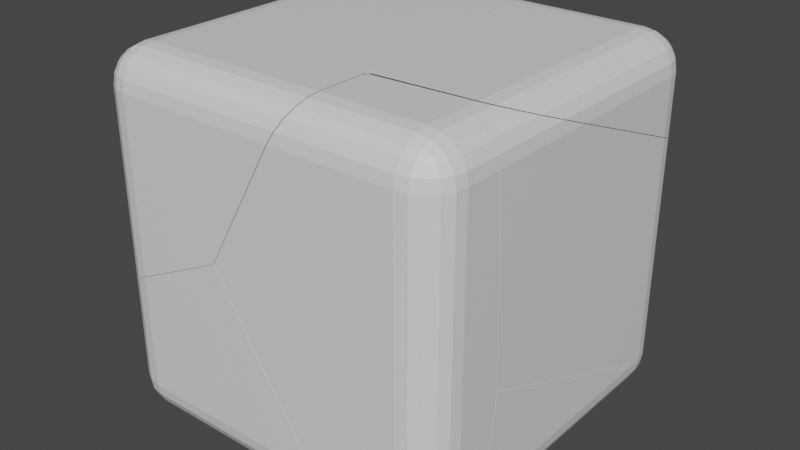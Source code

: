 # Source: Cube_Broken.blend  (saved by Blender 3.1.7; exported with 4.5.12 LTS)
import bpy
from mathutils import Matrix  # noqa: F401  (used for matrix-valued properties, if any)

bpy.ops.wm.read_factory_settings(use_empty=True)
scene = bpy.context.scene
scene.name = 'Scene'

# ---- collections
col_collection = bpy.data.collections.new('Collection'); scene.collection.children.link(col_collection)

# ---- materials (node trees are filled in below, after node groups)
mat_material = bpy.data.materials.new('Material')
mat_material.alpha_threshold = 0.0
mat_material.use_transparent_shadow = False
mat_material.line_color = (0.0, 0.0, 0.0, 1.0)

# ---- material node trees
mat_material.use_nodes = True; mat_material.node_tree.nodes.clear()
_N = mat_material.node_tree.nodes; _L = mat_material.node_tree.links
n0 = _N.new('ShaderNodeOutputMaterial'); n0.name = 'Material Output'; n0.location = (300, 300)
n1 = _N.new('ShaderNodeBsdfPrincipled'); n1.name = 'Principled BSDF'; n1.location = (10, 300)
n1.distribution = 'GGX'
n1.subsurface_method = 'RANDOM_WALK_SKIN'
n1.inputs[2].default_value = 0.4
n1.inputs[3].default_value = 1.45
n1.inputs[27].default_value = (0.0, 0.0, 0.0, 1.0)
n1.inputs[28].default_value = 1.0
_L.new(n1.outputs[0], n0.inputs[0])
n0.is_active_output = True

# ---- world
world_world = bpy.data.worlds.new('World'); scene.world = world_world
world_world.use_nodes = True; world_world.node_tree.nodes.clear()
_N = world_world.node_tree.nodes; _L = world_world.node_tree.links
n0 = _N.new('ShaderNodeOutputWorld'); n0.name = 'World Output'; n0.location = (300, 300)
n1 = _N.new('ShaderNodeBackground'); n1.name = 'Background'; n1.location = (10, 300)
n1.inputs[0].default_value = (0.05088, 0.05088, 0.05088, 1.0)
_L.new(n1.outputs[0], n0.inputs[0])
n0.is_active_output = True
world_world.color = (0.05088, 0.05088, 0.05088)
world_world.use_sun_shadow = False
world_world.sun_shadow_jitter_overblur = 0.0

# ---- meshes
me_cube_cell_008 = bpy.data.meshes.new('Cube_cell.008')
me_cube_cell_008.from_pydata([(0.02045, 0.1554, -0.01586), (0.02045, 0.05539, 0.08414), (0.1204, 0.05539, -0.01586), (0.02045, 0.1505, 0.01505), (0.02045, 0.1363, 0.04291), (0.05136, 0.1505, -0.01586), (0.05217, 0.1447, 0.01605), (0.05114, 0.1313, 0.04155), (0.07922, 0.1363, -0.01586), (0.07791, 0.1312, 0.01491), (0.07336, 0.1217, 0.03705), (0.05136, 0.05539, 0.07924), (0.07922, 0.05539, 0.06505), (0.02045, 0.08629, 0.07924), (0.05235, 0.08711, 0.07345), (0.07786, 0.08608, 0.06004), (0.02045, 0.1142, 0.06505), (0.05122, 0.1129, 0.05997), (0.07336, 0.1083, 0.05048), (0.1156, 0.08629, -0.01586), (0.1014, 0.1142, -0.01586), (0.1156, 0.05539, 0.01505), (0.1098, 0.08729, 0.01587), (0.09635, 0.1128, 0.01483), (0.1014, 0.05539, 0.04291), (0.09628, 0.08616, 0.04161), (0.08679, 0.1083, 0.03705), (-0.2663, -0.5028, 0.08414), (-0.3247, 0.08629, 0.07924), (-0.3198, 0.1363, 0.04291), (-0.3056, 0.1554, -0.01586), (-0.3136, 0.1505, 0.01505), (-0.3229, 0.05539, 0.08414), (-0.3237, 0.1142, 0.06505), (-0.2246, 0.1554, -0.2187), (0.02045, 0.1554, -0.2135), (0.07922, 0.1363, -0.2045), (0.05136, 0.1505, -0.2108), (0.1204, -0.3291, -0.01586), (0.1204, 0.05539, -0.171), (0.1014, -0.4758, 0.04291), (0.1156, -0.4059, 0.01505), (0.1156, 0.08629, -0.1835), (0.1014, 0.1142, -0.1951), (0.09366, -0.4952, 0.0506), (-0.2562, -0.5959, 0.08414), (0.02045, -0.582, 0.08414), (-0.2496, 0.1554, -0.2192), (0.05136, -0.5683, 0.07924), (0.07922, -0.5317, 0.06505), (-0.2246, 0.1554, -0.2187), (-0.2496, 0.1554, -0.2192), (0.1014, -0.4758, 0.04291), (0.1156, -0.4059, 0.01505), (-0.3198, 0.1363, 0.04291), (-0.3136, 0.1505, 0.01505), (-0.3247, 0.08629, 0.07924), (-0.3229, 0.05539, 0.08414), (-0.3237, 0.1142, 0.06505), (0.02045, 0.1554, -0.2135), (0.07922, 0.1363, -0.2045), (0.05136, 0.1505, -0.2108), (0.1204, -0.3291, -0.01586), (0.1204, 0.05539, -0.171), (0.1156, 0.08629, -0.1835), (0.1014, 0.1142, -0.1951), (0.09366, -0.4952, 0.0506), (-0.2663, -0.5028, 0.08414), (-0.2562, -0.5959, 0.08414), (0.02045, -0.582, 0.08414), (0.05136, -0.5683, 0.07924), (0.07922, -0.5317, 0.06505), (-0.3056, 0.1554, -0.01586)], [], [(56, 58, 29, 55, 30, 51, 67, 57), (36, 65, 64, 63, 38, 53, 52, 66, 50, 59, 61), (69, 68, 51, 50, 66, 71, 70), (51, 68, 67), (46, 1, 32, 27, 45), (39, 2, 62), (0, 3, 6, 5), (3, 4, 7, 6), (4, 16, 17, 7), (5, 6, 9, 8), (6, 7, 10, 9), (7, 17, 18, 10), (1, 11, 14, 13), (11, 12, 15, 14), (12, 24, 25, 15), (13, 14, 17, 16), (14, 15, 18, 17), (15, 25, 26, 18), (2, 19, 22, 21), (19, 20, 23, 22), (20, 8, 9, 23), (21, 22, 25, 24), (22, 23, 26, 25), (23, 9, 10, 26), (10, 18, 26), (42, 19, 2, 39), (43, 20, 19, 42), (8, 20, 43, 60), (37, 5, 8, 60), (35, 0, 5, 37), (48, 11, 1, 46), (49, 12, 11, 48), (40, 24, 12, 49, 44), (41, 21, 24, 40), (21, 41, 62, 2), (13, 28, 32, 1), (13, 16, 33, 28), (16, 4, 54, 33), (54, 4, 3, 31), (31, 3, 0, 72), (47, 72, 0, 35, 34)])
_k = set([(27, 32), (27, 45), (28, 32), (28, 33), (29, 55), (29, 58), (30, 51), (30, 55), (31, 54), (31, 72), (33, 54), (34, 35), (34, 47), (35, 37), (36, 61), (36, 65), (37, 60), (38, 53), (38, 63), (39, 42), (39, 62), (40, 41), (40, 44), (41, 62), (42, 43), (43, 60), (44, 49), (45, 46), (46, 48), (47, 72), (48, 49), (50, 51), (50, 59), (52, 53), (52, 66), (56, 57), (56, 58), (57, 67), (59, 61), (63, 64), (64, 65), (66, 71), (67, 68), (68, 69), (69, 70), (70, 71)])
me_cube_cell_008.attributes.new('sharp_edge', 'BOOLEAN', 'EDGE').data.foreach_set('value', [ (min(e.vertices), max(e.vertices)) in _k for e in me_cube_cell_008.edges])
_uv = me_cube_cell_008.uv_layers.new(name='UVMap')
_uv.uv.foreach_set('vector', [0.854, 0.7086, 0.816, 0.7047, 0.7567, 0.6724, 0.6821, 0.6151, 0.5993, 0.5382, 0.06146, 0.0, 0.8658, 0.0, 0.867, 0.6839, 0.298, 0.2171, 0.2711, 0.1643, 0.2697, 0.1305, 0.2941, 0.1188, 0.7424, 0.1185, 0.8437, 0.1302, 0.959, 0.164, 1.0, 0.1823, 1.0, 0.9413, 0.4159, 0.3572, 0.3479, 0.2835, 0.3521, 0.06808, 1.0, 0.01985, 1.0, 0.9385, 0.9413, 0.9413, 0.1823, 0.1823, 0.2154, 0.1361, 0.2799, 0.08828, 0.9385, 0.9385, 0.01985, 0.01985, 1.0, 0.1342, 0.65, 0.6843, 0.65, 0.525, 0.7358, 0.525, 0.7217, 0.6646, 0.7192, 0.6878, 0.5612, 0.525, 0.6, 0.525, 0.6, 0.6211, 0.6, 0.475, 0.6077, 0.475, 0.608, 0.4829, 0.6, 0.4827, 0.6077, 0.475, 0.6147, 0.475, 0.6144, 0.4827, 0.608, 0.4829, 0.6147, 0.475, 0.625, 0.475, 0.625, 0.4827, 0.6144, 0.4827, 0.6, 0.4827, 0.608, 0.4829, 0.6077, 0.4894, 0.6, 0.4897, 0.608, 0.4829, 0.6144, 0.4827, 0.6132, 0.4882, 0.6077, 0.4894, 0.6144, 0.4827, 0.625, 0.4827, 0.625, 0.4882, 0.6132, 0.4882, 0.65, 0.525, 0.6423, 0.525, 0.642, 0.5171, 0.65, 0.5173, 0.6423, 0.525, 0.6353, 0.525, 0.6356, 0.5173, 0.642, 0.5171, 0.6353, 0.525, 0.625, 0.525, 0.625, 0.5173, 0.6356, 0.5173, 0.65, 0.5173, 0.642, 0.5171, 0.6423, 0.5106, 0.65, 0.5103, 0.642, 0.5171, 0.6356, 0.5173, 0.6368, 0.5118, 0.6423, 0.5106, 0.6356, 0.5173, 0.625, 0.5173, 0.625, 0.5118, 0.6368, 0.5118, 0.6, 0.525, 0.6, 0.5173, 0.6079, 0.517, 0.6077, 0.525, 0.6, 0.5173, 0.6, 0.5103, 0.6077, 0.5106, 0.6079, 0.517, 0.6, 0.5103, 0.6, 0.5, 0.6077, 0.5, 0.6077, 0.5106, 0.6077, 0.525, 0.6079, 0.517, 0.6144, 0.5173, 0.6147, 0.525, 0.6079, 0.517, 0.6077, 0.5106, 0.6132, 0.5118, 0.6144, 0.5173, 0.6077, 0.5106, 0.6077, 0.5, 0.6132, 0.5, 0.6132, 0.5118, 0.6132, 0.4882, 0.625, 0.4882, 0.6132, 0.5, 0.5581, 0.5173, 0.6, 0.5173, 0.6, 0.525, 0.5612, 0.525, 0.5552, 0.5103, 0.6, 0.5103, 0.6, 0.5173, 0.5581, 0.5173, 0.6, 0.4897, 0.6, 0.5103, 0.5552, 0.5103, 0.5528, 0.4897, 0.5513, 0.4827, 0.6, 0.4827, 0.6, 0.4897, 0.5528, 0.4897, 0.5506, 0.475, 0.6, 0.475, 0.6, 0.4827, 0.5513, 0.4827, 0.6423, 0.6809, 0.6423, 0.525, 0.65, 0.525, 0.65, 0.6843, 0.6353, 0.6718, 0.6353, 0.525, 0.6423, 0.525, 0.6423, 0.6809, 0.6147, 0.6578, 0.6147, 0.525, 0.6353, 0.525, 0.6353, 0.6718, 0.6219, 0.6627, 0.6077, 0.6403, 0.6077, 0.525, 0.6147, 0.525, 0.6147, 0.6578, 0.6077, 0.525, 0.6077, 0.6403, 0.6, 0.6211, 0.6, 0.525, 0.65, 0.5173, 0.7363, 0.5173, 0.7358, 0.525, 0.65, 0.525, 0.65, 0.5173, 0.65, 0.5103, 0.736, 0.5103, 0.7363, 0.5173, 0.625, 0.475, 0.6147, 0.475, 0.6147, 0.3899, 0.625, 0.389, 0.6147, 0.3899, 0.6147, 0.475, 0.6077, 0.475, 0.6077, 0.3915, 0.6077, 0.3915, 0.6077, 0.475, 0.6, 0.475, 0.6, 0.3935, 0.5498, 0.4073, 0.6, 0.3935, 0.6, 0.475, 0.5506, 0.475, 0.5493, 0.4137])
me_cube_cell_008.materials.append(mat_material)
me_cube_cell_008.use_remesh_fix_poles = True
me_cube_cell_008.use_remesh_preserve_attributes = False
me_cube_cell_008.update()
me_cube_cell_009 = bpy.data.meshes.new('Cube_cell.009')
me_cube_cell_009.from_pydata([(-0.3057, -0.491, 0.6299), (-0.3185, -0.4717, 0.6326), (-0.41, -0.5253, 0.4469), (-0.5074, -0.4267, 0.4093), (-0.5018, -0.4217, 0.4226), (0.1083, 0.1511, -0.1349), (0.1083, 0.2511, -0.03491), (0.1083, 0.182, -0.13), (0.1083, 0.2099, -0.1158), (0.1392, 0.1511, -0.13), (0.14, 0.183, -0.1242), (0.139, 0.2085, -0.1108), (0.1671, 0.1511, -0.1158), (0.1658, 0.1819, -0.1107), (0.1612, 0.204, -0.1013), (0.1392, 0.2462, -0.03491), (0.1083, 0.2462, -0.06582), (0.1402, 0.2404, -0.06664), (0.1657, 0.227, -0.06561), (0.1083, 0.232, -0.09368), (0.1391, 0.2269, -0.09238), (0.1612, 0.2174, -0.08782), (0.2034, 0.1511, -0.06582), (0.1892, 0.1511, -0.09368), (0.1976, 0.1828, -0.06682), (0.1842, 0.1818, -0.09233), (0.1841, 0.2086, -0.06568), (0.1746, 0.204, -0.08782), (-0.3756, 0.2511, 0.2735), (-0.5542, 0.1511, -0.1349), (-0.544, 0.182, -0.13), (-0.517, 0.232, -0.09368), (-0.4901, 0.2511, -0.03491), (-0.5029, 0.2462, -0.06582), (-0.5312, 0.2099, -0.1158), (-0.04267, -0.5894, -0.1349), (-0.6217, -0.09909, -0.1349), (-0.3296, 0.2511, 0.322), (-0.3169, 0.2511, 0.3352), (0.1083, -0.58, -0.1349), (0.02418, -0.5854, -0.1349), (0.1392, -0.5774, -0.13), (0.1892, -0.5688, -0.09368), (0.2083, -0.559, -0.03491), (0.2083, -0.5359, 0.1221), (0.2034, -0.5638, -0.06582), (0.1671, -0.5735, -0.1158), (0.2083, -0.5227, 0.2102), (0.2083, -0.5198, 0.2298), (0.1083, 0.2511, -0.005609), (0.1865, 0.2092, -0.05113), (0.1667, 0.2305, -0.04396), (0.1502, 0.2406, -0.03491), (0.1392, 0.2462, -0.02837), (0.2004, 0.1824, -0.05131), (0.1933, 0.196, -0.05112), (0.2044, 0.1625, -0.04639), (0.2083, 0.1269, -0.03491), (0.2069, 0.1511, -0.04369), (-0.04267, -0.5894, -0.1349), (0.02418, -0.5854, -0.1349), (0.2044, 0.1625, -0.04639), (0.2069, 0.1511, -0.04369), (-0.6217, -0.09909, -0.1349), (-0.5542, 0.1511, -0.1349), (-0.544, 0.182, -0.13), (-0.3756, 0.2511, 0.2735), (-0.4901, 0.2511, -0.03491), (-0.5029, 0.2462, -0.06582), (-0.517, 0.232, -0.09368), (-0.5312, 0.2099, -0.1158), (-0.3296, 0.2511, 0.322), (-0.3169, 0.2511, 0.3352), (0.1083, -0.58, -0.1349), (0.1392, -0.5774, -0.13), (0.1892, -0.5688, -0.09368), (0.2034, -0.5638, -0.06582), (0.1671, -0.5735, -0.1158), (0.1083, 0.2511, -0.005609), (0.2083, -0.5198, 0.2298), (0.2083, 0.1269, -0.03491), (0.1865, 0.2092, -0.05113), (0.1667, 0.2305, -0.04396), (0.1502, 0.2406, -0.03491), (0.1392, 0.2462, -0.02837), (0.2004, 0.1824, -0.05131), (0.1933, 0.196, -0.05112), (0.2083, -0.559, -0.03491), (0.2083, -0.5359, 0.1221), (0.2083, -0.5227, 0.2102)], [], [(3, 63, 59, 2), (63, 3, 4), (4, 71, 66), (3, 2, 4), (2, 1, 4), (71, 4, 1, 72), (60, 39, 74, 77, 42, 76, 87, 88), (2, 59, 60, 88, 89), (0, 2, 89, 79), (0, 1, 2), (64, 63, 4, 66, 67, 68, 31, 70, 65), (1, 0, 79), (36, 29, 5, 73, 40, 35), (48, 47, 44, 43, 80), (5, 7, 10, 9), (7, 8, 11, 10), (8, 19, 20, 11), (9, 10, 13, 12), (10, 11, 14, 13), (11, 20, 21, 14), (6, 15, 17, 16), (18, 17, 15, 83, 82), (81, 26, 18, 82), (16, 17, 20, 19), (17, 18, 21, 20), (18, 26, 27, 21), (62, 22, 24, 85, 61), (22, 23, 25, 24), (23, 12, 13, 25), (24, 26, 81, 86, 85), (24, 25, 27, 26), (25, 13, 14, 27), (21, 27, 14), (7, 5, 29, 30), (34, 8, 7, 30), (69, 19, 8, 34), (33, 16, 19, 69), (32, 6, 16, 33), (83, 15, 84), (15, 6, 78, 84), (73, 5, 9, 41), (41, 9, 12, 46), (12, 23, 75, 46), (23, 22, 45, 75), (80, 43, 45, 22, 62), (6, 32, 28, 37, 38, 78), (58, 56, 54, 55, 50, 51, 52, 53, 49, 72, 1, 79, 57)])
_k = set([(28, 32), (28, 37), (29, 30), (29, 36), (30, 34), (31, 68), (31, 70), (32, 33), (33, 69), (34, 69), (35, 36), (35, 40), (37, 38), (38, 78), (39, 60), (39, 74), (40, 73), (41, 46), (41, 73), (42, 76), (42, 77), (43, 44), (43, 45), (44, 47), (45, 75), (46, 75), (47, 48), (48, 80), (49, 53), (49, 72), (50, 51), (50, 55), (51, 52), (52, 53), (54, 55), (54, 56), (56, 58), (57, 58), (57, 79), (59, 60), (59, 63), (61, 62), (61, 85), (62, 80), (63, 64), (64, 65), (65, 70), (66, 67), (66, 71), (67, 68), (71, 72), (74, 77), (76, 87), (78, 84), (79, 89), (81, 82), (81, 86), (82, 83), (83, 84), (85, 86), (87, 88), (88, 89)])
me_cube_cell_009.attributes.new('sharp_edge', 'BOOLEAN', 'EDGE').data.foreach_set('value', [ (min(e.vertices), max(e.vertices)) in _k for e in me_cube_cell_009.edges])
_uv = me_cube_cell_009.uv_layers.new(name='UVMap')
_uv.uv.foreach_set('vector', [1.0, 0.0, 1.0, 0.9164, 0.07856, 0.0, 0.0, 0.0, 0.9164, 0.9164, 0.0, 0.0, 1.0, 0.0, 1.0, 1.0, 0.06925, 0.06925, 1.0, 0.06913, 0.0, 0.0, 1.0, 0.0, 1.0, 1.0, 0.0, 0.0, 1.0, 0.0, 1.0, 1.0, 1.0, 0.06925, 1.0, 1.0, 0.0, 0.0, 0.9352, 0.0, 0.868, 0.0, 0.8677, 0.3112, 0.8546, 0.4126, 0.8167, 0.4781, 0.7578, 0.5013, 0.6836, 0.48, 0.6015, 0.4162, 0.184, 0.0, 1.0, 0.0, 1.0, 0.9214, 0.868, 0.868, 0.184, 0.184, 0.07416, 0.0, 1.0, 0.0, 1.0, 1.0, 0.07416, 0.07416, 0.08789, 0.0, 0.0, 0.0, 1.0, 0.0, 1.0, 1.0, 0.8886, 0.4057, 0.9182, 0.9182, 0.0, 0.0, 0.9309, 0.0, 0.6649, 0.1357, 0.734, 0.149, 0.7963, 0.1874, 0.8459, 0.2472, 0.8776, 0.3224, 1.0, 1.0, 0.0, 0.0, 1.0, 0.08593, 0.1676, 0.5873, 0.1844, 0.525, 0.35, 0.525, 0.35, 0.7078, 0.329, 0.7091, 0.3123, 0.7101, 0.4662, 0.6927, 0.4613, 0.6935, 0.4393, 0.6967, 0.4, 0.7025, 0.4, 0.531, 0.35, 0.525, 0.35, 0.5173, 0.3579, 0.517, 0.3577, 0.525, 0.35, 0.5173, 0.35, 0.5103, 0.3577, 0.5106, 0.3579, 0.517, 0.35, 0.5103, 0.35, 0.5, 0.3577, 0.5, 0.3577, 0.5106, 0.3577, 0.525, 0.3579, 0.517, 0.3644, 0.5173, 0.3647, 0.525, 0.3579, 0.517, 0.3577, 0.5106, 0.3632, 0.5118, 0.3644, 0.5173, 0.3577, 0.5106, 0.3577, 0.5, 0.3632, 0.5, 0.3632, 0.5118, 0.4, 0.475, 0.4, 0.4827, 0.3921, 0.483, 0.3923, 0.475, 0.3923, 0.4894, 0.3921, 0.483, 0.4, 0.4827, 0.4, 0.4855, 0.3977, 0.4896, 0.3959, 0.5, 0.3923, 0.5, 0.3923, 0.4894, 0.3977, 0.4896, 0.3923, 0.475, 0.3921, 0.483, 0.3856, 0.4827, 0.3853, 0.475, 0.3921, 0.483, 0.3923, 0.4894, 0.3868, 0.4882, 0.3856, 0.4827, 0.3923, 0.4894, 0.3923, 0.5, 0.3868, 0.5, 0.3868, 0.4882, 0.3978, 0.525, 0.3923, 0.525, 0.392, 0.5171, 0.3959, 0.5172, 0.3971, 0.5221, 0.3923, 0.525, 0.3853, 0.525, 0.3856, 0.5173, 0.392, 0.5171, 0.3853, 0.525, 0.375, 0.525, 0.375, 0.5173, 0.3856, 0.5173, 0.392, 0.5171, 0.3923, 0.5106, 0.3959, 0.5105, 0.3959, 0.5138, 0.3959, 0.5172, 0.392, 0.5171, 0.3856, 0.5173, 0.3868, 0.5118, 0.3923, 0.5106, 0.3856, 0.5173, 0.375, 0.5173, 0.375, 0.5118, 0.3868, 0.5118, 0.3632, 0.5, 0.375, 0.5118, 0.3632, 0.5118, 0.35, 0.5173, 0.35, 0.525, 0.1844, 0.525, 0.1869, 0.5173, 0.1901, 0.5103, 0.35, 0.5103, 0.35, 0.5173, 0.1869, 0.5173, 0.1937, 0.5, 0.35, 0.5, 0.35, 0.5103, 0.1901, 0.5103, 0.3923, 0.3222, 0.3923, 0.475, 0.3853, 0.475, 0.3853, 0.3187, 0.4, 0.3254, 0.4, 0.475, 0.3923, 0.475, 0.3923, 0.3222, 0.4, 0.4855, 0.4, 0.4827, 0.4016, 0.4827, 0.4, 0.4827, 0.4, 0.475, 0.4073, 0.475, 0.4016, 0.4827, 0.35, 0.7078, 0.35, 0.525, 0.3577, 0.525, 0.3577, 0.7071, 0.3577, 0.7071, 0.3577, 0.525, 0.3647, 0.525, 0.3647, 0.7061, 0.3647, 0.525, 0.3853, 0.525, 0.3853, 0.705, 0.3647, 0.7061, 0.3853, 0.525, 0.3923, 0.525, 0.3923, 0.7037, 0.3853, 0.705, 0.4, 0.531, 0.4, 0.7025, 0.3923, 0.7037, 0.3923, 0.525, 0.3978, 0.525, 0.4, 0.475, 0.4, 0.3254, 0.4771, 0.354, 0.4892, 0.3655, 0.4925, 0.3687, 0.4073, 0.475, 0.9016, 0.08938, 0.9194, 0.09367, 0.9502, 0.1007, 0.9784, 0.1131, 0.8809, 0.005698, 0.9085, 0.06794, 0.9215, 0.1095, 0.9288, 0.136, 0.9351, 0.1961, 0.9352, 0.9352, 1.0, 1.0, 0.08593, 0.08593, 0.87, 0.08694])
me_cube_cell_009.materials.append(mat_material)
me_cube_cell_009.use_remesh_fix_poles = True
me_cube_cell_009.use_remesh_preserve_attributes = False
me_cube_cell_009.update()
me_cube_cell_001 = bpy.data.meshes.new('Cube_cell.001')
me_cube_cell_001.from_pydata([(-0.5003, 0.1403, 0.07941), (-0.3952, 0.174, 0.264), (0.1177, 0.0183, 0.398), (0.01771, 0.0183, 0.498), (0.01771, -0.0817, 0.398), (0.1128, 0.0183, 0.4289), (0.09862, 0.0183, 0.4568), (0.1128, -0.0126, 0.398), (0.107, -0.01342, 0.4299), (0.09362, -0.01239, 0.4554), (0.09862, -0.04046, 0.398), (0.09355, -0.03916, 0.4288), (0.08405, -0.03461, 0.4509), (0.01771, -0.0126, 0.4931), (0.01771, -0.04046, 0.4789), (0.04862, 0.0183, 0.4931), (0.04944, -0.0136, 0.4873), (0.04841, -0.03911, 0.4739), (0.07648, 0.0183, 0.4789), (0.07518, -0.01247, 0.4739), (0.07063, -0.03461, 0.4644), (0.04862, -0.0768, 0.398), (0.07648, -0.0626, 0.398), (0.01771, -0.0768, 0.4289), (0.04962, -0.071, 0.4297), (0.07513, -0.0576, 0.4287), (0.01771, -0.0626, 0.4568), (0.04849, -0.05753, 0.4555), (0.07063, -0.04803, 0.4509), (0.1177, 0.0183, -0.402), (0.01771, -0.0817, -0.402), (0.01771, 0.0183, -0.502), (0.1128, -0.0126, -0.402), (0.09862, -0.04046, -0.402), (0.1128, 0.0183, -0.4329), (0.107, -0.0136, -0.4337), (0.09362, -0.03911, -0.4327), (0.09862, 0.0183, -0.4607), (0.09355, -0.01247, -0.4594), (0.08405, -0.03461, -0.4549), (0.01771, -0.0768, -0.4329), (0.01771, -0.0626, -0.4607), (0.04862, -0.0768, -0.402), (0.04944, -0.071, -0.4339), (0.04841, -0.0576, -0.4594), (0.07648, -0.0626, -0.402), (0.07518, -0.05753, -0.4328), (0.07063, -0.04803, -0.4549), (0.04862, 0.0183, -0.4971), (0.07648, 0.0183, -0.4829), (0.01771, -0.0126, -0.4971), (0.04962, -0.01342, -0.4913), (0.07513, -0.01239, -0.4779), (0.01771, -0.04046, -0.4829), (0.04849, -0.03916, -0.4778), (0.07063, -0.03461, -0.4683), (0.09862, 0.12, 0.4568), (0.06994, 0.1214, 0.4823), (0.07648, 0.121, 0.4789), (0.1177, 0.121, 0.398), (0.1177, 0.1463, -0.1349), (0.1128, 0.12, 0.4289), (-0.2619, 0.1505, 0.498), (0.01771, 0.1253, 0.498), (0.04862, 0.1228, 0.4931), (-0.3176, -0.0817, 0.398), (-0.3, -0.0768, 0.4289), (-0.2842, -0.0626, 0.4568), (-0.2717, -0.04046, 0.4789), (-0.2612, 0.0183, 0.498), (-0.2638, -0.0126, 0.4931), (-0.2232, -0.0817, -0.402), (-0.2065, -0.07777, -0.4267), (-0.5162, -0.0817, 0.04917), (-0.2023, -0.0768, -0.4329), (-0.1819, -0.0626, -0.4607), (-0.164, -0.04046, -0.4829), (-0.1502, -0.0126, -0.4971), (-0.142, 0.0183, -0.502), (-0.1327, 0.07606, -0.502), (0.09862, 0.09654, -0.4607), (0.1177, 0.1065, -0.402), (0.1177, 0.1433, -0.1549), (0.1128, 0.1016, -0.4329), (0.01771, 0.08537, -0.502), (0.04862, 0.08802, -0.4971), (0.07648, 0.09187, -0.4829), (0.06994, 0.1214, 0.4823), (0.04862, 0.1228, 0.4931), (-0.142, 0.0183, -0.502), (-0.1327, 0.07606, -0.502), (0.09862, 0.12, 0.4568), (0.07648, 0.121, 0.4789), (0.1128, 0.12, 0.4289), (-0.2619, 0.1505, 0.498), (0.01771, 0.1253, 0.498), (-0.3176, -0.0817, 0.398), (-0.3, -0.0768, 0.4289), (-0.2842, -0.0626, 0.4568), (-0.2717, -0.04046, 0.4789), (-0.2065, -0.07777, -0.4267), (-0.2023, -0.0768, -0.4329), (-0.1819, -0.0626, -0.4607), (-0.164, -0.04046, -0.4829), (-0.1502, -0.0126, -0.4971), (0.09862, 0.09654, -0.4607), (0.1128, 0.1016, -0.4329), (0.04862, 0.08802, -0.4971), (0.07648, 0.09187, -0.4829), (-0.2612, 0.0183, 0.498), (-0.2638, -0.0126, 0.4931), (0.1177, 0.121, 0.398), (0.1177, 0.1463, -0.1349), (-0.5162, -0.0817, 0.04917), (-0.2232, -0.0817, -0.402), (0.01771, 0.08537, -0.502), (0.1177, 0.1433, -0.1549), (0.1177, 0.1065, -0.402)], [], [(93, 59, 112, 1, 87, 92, 56), (88, 87, 1, 94, 95), (105, 86, 85, 115, 90, 0, 116, 81, 106), (0, 100, 71, 113), (100, 0, 90, 89, 104, 103, 102, 101), (0, 113, 65, 97, 67, 99, 110, 109, 94), (116, 0, 1, 112), (1, 0, 94), (31, 78, 79, 84), (114, 30, 4, 96, 73), (69, 3, 63, 62), (111, 2, 29, 117, 82, 60), (2, 5, 8, 7), (5, 6, 9, 8), (6, 18, 19, 9), (7, 8, 11, 10), (8, 9, 12, 11), (9, 19, 20, 12), (3, 13, 16, 15), (13, 14, 17, 16), (14, 26, 27, 17), (15, 16, 19, 18), (16, 17, 20, 19), (17, 27, 28, 20), (4, 21, 24, 23), (21, 22, 25, 24), (22, 10, 11, 25), (23, 24, 27, 26), (24, 25, 28, 27), (25, 11, 12, 28), (12, 20, 28), (29, 32, 35, 34), (32, 33, 36, 35), (33, 45, 46, 36), (34, 35, 38, 37), (35, 36, 39, 38), (36, 46, 47, 39), (30, 40, 43, 42), (40, 41, 44, 43), (41, 53, 54, 44), (42, 43, 46, 45), (43, 44, 47, 46), (44, 54, 55, 47), (31, 48, 51, 50), (48, 49, 52, 51), (49, 37, 38, 52), (50, 51, 54, 53), (51, 52, 55, 54), (52, 38, 39, 55), (39, 47, 55), (4, 30, 42, 21), (21, 42, 45, 22), (22, 45, 33, 10), (10, 33, 32, 7), (7, 32, 29, 2), (13, 3, 69, 70), (14, 13, 70, 68), (26, 14, 68, 98), (23, 26, 98, 66), (4, 23, 66, 96), (63, 3, 15, 64), (64, 15, 18, 58, 57), (58, 18, 6, 91), (91, 6, 5, 61), (61, 5, 2, 111), (78, 31, 50, 77), (77, 50, 53, 76), (76, 53, 41, 75), (75, 41, 40, 74), (74, 40, 30, 114, 72), (48, 31, 84, 107), (49, 48, 107, 108), (80, 37, 49, 108), (83, 34, 37, 80), (117, 29, 34, 83)])
_k = set([(56, 92), (56, 93), (57, 58), (57, 64), (58, 91), (59, 93), (59, 112), (60, 82), (60, 111), (61, 91), (61, 111), (62, 63), (62, 69), (63, 64), (65, 97), (65, 113), (66, 96), (66, 98), (67, 97), (67, 99), (68, 70), (68, 98), (69, 70), (71, 100), (71, 113), (72, 74), (72, 114), (73, 96), (73, 114), (74, 75), (75, 76), (76, 77), (77, 78), (78, 79), (79, 84), (80, 83), (80, 108), (81, 106), (81, 116), (82, 117), (83, 117), (84, 107), (85, 86), (85, 115), (86, 105), (87, 88), (87, 92), (88, 95), (89, 90), (89, 104), (90, 115), (94, 95), (94, 109), (99, 110), (100, 101), (101, 102), (102, 103), (103, 104), (105, 106), (107, 108), (109, 110), (112, 116)])
me_cube_cell_001.attributes.new('sharp_edge', 'BOOLEAN', 'EDGE').data.foreach_set('value', [ (min(e.vertices), max(e.vertices)) in _k for e in me_cube_cell_001.edges])
_uv = me_cube_cell_001.uv_layers.new(name='UVMap')
_uv.uv.foreach_set('vector', [0.8954, 0.798, 0.8481, 0.7594, 0.08892, 0.0, 1.0, 0.0, 1.0, 0.8264, 0.9909, 0.8289, 0.9445, 0.8219, 0.879, 0.7598, 0.8264, 0.8264, 0.0, 0.0, 0.98, 0.0, 0.9082, 0.6781, 0.1712, 0.0681, 0.8912, 0.06815, 0.9136, 0.2276, 0.9212, 0.3617, 0.9209, 0.9209, 1.0, 0.0, 1.0, 0.9251, 0.3459, 0.2713, 0.2592, 0.1773, 1.0, 0.0, 1.0, 0.8013, 0.9429, 0.7588, 0.1826, 0.0, 0.8013, 0.8013, 0.0, 0.0, 0.9209, 0.0, 0.9207, 0.2854, 0.9129, 0.4408, 0.8904, 0.5863, 0.8552, 0.7078, 0.8111, 0.7931, 0.0, 0.0, 0.8174, 0.0, 0.7962, 0.4994, 0.7761, 0.5404, 0.718, 0.5375, 0.6276, 0.4908, 0.5137, 0.4051, 0.3875, 0.2887, 0.9887, 0.9887, 0.9251, 0.9251, 0.0, 0.0, 1.0, 0.0, 1.0, 0.9111, 1.0, 1.0, 0.0, 0.0, 1.0, 0.01996, 0.35, 0.725, 0.3101, 0.725, 0.3124, 0.7106, 0.35, 0.7082, 0.4, 0.8352, 0.4, 0.775, 0.6, 0.775, 0.6, 0.8588, 0.5128, 0.9085, 0.7197, 0.725, 0.65, 0.725, 0.65, 0.6982, 0.7199, 0.6921, 0.6, 0.6993, 0.6, 0.725, 0.4, 0.725, 0.4, 0.703, 0.4618, 0.6937, 0.4668, 0.693, 0.6, 0.725, 0.6077, 0.725, 0.608, 0.7329, 0.6, 0.7327, 0.6077, 0.725, 0.6147, 0.725, 0.6144, 0.7327, 0.608, 0.7329, 0.6147, 0.725, 0.625, 0.725, 0.625, 0.7327, 0.6144, 0.7327, 0.6, 0.7327, 0.608, 0.7329, 0.6077, 0.7394, 0.6, 0.7397, 0.608, 0.7329, 0.6144, 0.7327, 0.6132, 0.7382, 0.6077, 0.7394, 0.6144, 0.7327, 0.625, 0.7327, 0.625, 0.7382, 0.6132, 0.7382, 0.65, 0.725, 0.65, 0.7327, 0.6421, 0.733, 0.6423, 0.725, 0.65, 0.7327, 0.65, 0.7397, 0.6423, 0.7394, 0.6421, 0.733, 0.6202, 0.775, 0.625, 0.775, 0.625, 0.7673, 0.619, 0.7673, 0.6423, 0.725, 0.6421, 0.733, 0.6356, 0.7327, 0.6353, 0.725, 0.6421, 0.733, 0.6423, 0.7394, 0.6368, 0.7382, 0.6356, 0.7327, 0.619, 0.7673, 0.625, 0.7673, 0.625, 0.7618, 0.6166, 0.7618, 0.6, 0.775, 0.6, 0.7673, 0.6079, 0.767, 0.6077, 0.775, 0.6, 0.7673, 0.6, 0.7603, 0.6077, 0.7606, 0.6079, 0.767, 0.6, 0.7603, 0.6, 0.75, 0.6077, 0.75, 0.6077, 0.7606, 0.6077, 0.775, 0.6079, 0.767, 0.6144, 0.7673, 0.6147, 0.775, 0.6079, 0.767, 0.6077, 0.7606, 0.6132, 0.7618, 0.6144, 0.7673, 0.6077, 0.7606, 0.6077, 0.75, 0.6132, 0.75, 0.6132, 0.7618, 0.6132, 0.7382, 0.625, 0.7382, 0.6132, 0.75, 0.4, 0.725, 0.4, 0.7327, 0.3921, 0.733, 0.3923, 0.725, 0.4, 0.7327, 0.4, 0.7397, 0.3923, 0.7394, 0.3921, 0.733, 0.4, 0.7397, 0.4, 0.75, 0.3923, 0.75, 0.3923, 0.7394, 0.3923, 0.725, 0.3921, 0.733, 0.3856, 0.7327, 0.3853, 0.725, 0.3921, 0.733, 0.3923, 0.7394, 0.3868, 0.7382, 0.3856, 0.7327, 0.3923, 0.7394, 0.3923, 0.75, 0.3868, 0.75, 0.3868, 0.7382, 0.4, 0.775, 0.3923, 0.775, 0.392, 0.7671, 0.4, 0.7673, 0.3923, 0.775, 0.3853, 0.775, 0.3856, 0.7673, 0.392, 0.7671, 0.35, 0.7452, 0.35, 0.75, 0.3577, 0.75, 0.3577, 0.744, 0.4, 0.7673, 0.392, 0.7671, 0.3923, 0.7606, 0.4, 0.7603, 0.392, 0.7671, 0.3856, 0.7673, 0.3868, 0.7618, 0.3923, 0.7606, 0.3577, 0.744, 0.3577, 0.75, 0.3632, 0.75, 0.3632, 0.7416, 0.35, 0.725, 0.3577, 0.725, 0.358, 0.7329, 0.35, 0.7327, 0.3577, 0.725, 0.3647, 0.725, 0.3644, 0.7327, 0.358, 0.7329, 0.3647, 0.725, 0.375, 0.725, 0.375, 0.7327, 0.3644, 0.7327, 0.35, 0.7327, 0.358, 0.7329, 0.3577, 0.7394, 0.35, 0.7397, 0.358, 0.7329, 0.3644, 0.7327, 0.3632, 0.7382, 0.3577, 0.7394, 0.3644, 0.7327, 0.375, 0.7327, 0.375, 0.7382, 0.3632, 0.7382, 0.3868, 0.7584, 0.375, 0.7618, 0.375, 0.7618, 0.6, 0.775, 0.4, 0.775, 0.4, 0.7673, 0.6, 0.7673, 0.6, 0.7673, 0.4, 0.7673, 0.4, 0.7603, 0.6, 0.7603, 0.6, 0.7603, 0.4, 0.7603, 0.4, 0.7397, 0.6, 0.7397, 0.6, 0.7397, 0.4, 0.7397, 0.4, 0.7327, 0.6, 0.7327, 0.6, 0.7327, 0.4, 0.7327, 0.4, 0.725, 0.6, 0.725, 0.65, 0.7327, 0.65, 0.725, 0.7197, 0.725, 0.7204, 0.7327, 0.65, 0.7397, 0.65, 0.7327, 0.7204, 0.7327, 0.7224, 0.7397, 0.6147, 0.775, 0.625, 0.775, 0.625, 0.8474, 0.6147, 0.8505, 0.6077, 0.775, 0.6147, 0.775, 0.6147, 0.8505, 0.6077, 0.8544, 0.6, 0.775, 0.6077, 0.775, 0.6077, 0.8544, 0.6, 0.8588, 0.65, 0.6982, 0.65, 0.725, 0.6423, 0.725, 0.6423, 0.6989, 0.6423, 0.6989, 0.6423, 0.725, 0.6353, 0.725, 0.6353, 0.6993, 0.6369, 0.6992, 0.6353, 0.6993, 0.6353, 0.725, 0.6147, 0.725, 0.6147, 0.6996, 0.6147, 0.6996, 0.6147, 0.725, 0.6077, 0.725, 0.6077, 0.6996, 0.6077, 0.6996, 0.6077, 0.725, 0.6, 0.725, 0.6, 0.6993, 0.3101, 0.725, 0.35, 0.725, 0.35, 0.7327, 0.308, 0.7327, 0.308, 0.7327, 0.35, 0.7327, 0.35, 0.7397, 0.3046, 0.7397, 0.3046, 0.7397, 0.35, 0.7397, 0.35, 0.75, 0.3001, 0.75, 0.3853, 0.8249, 0.3853, 0.775, 0.3923, 0.775, 0.3923, 0.83, 0.3923, 0.83, 0.3923, 0.775, 0.4, 0.775, 0.4, 0.8352, 0.3938, 0.8311, 0.3577, 0.725, 0.35, 0.725, 0.35, 0.7082, 0.3577, 0.7076, 0.3647, 0.725, 0.3577, 0.725, 0.3577, 0.7076, 0.3647, 0.7066, 0.3853, 0.7054, 0.3853, 0.725, 0.3647, 0.725, 0.3647, 0.7066, 0.3923, 0.7042, 0.3923, 0.725, 0.3853, 0.725, 0.3853, 0.7054, 0.4, 0.703, 0.4, 0.725, 0.3923, 0.725, 0.3923, 0.7042])
me_cube_cell_001.materials.append(mat_material)
me_cube_cell_001.use_remesh_fix_poles = True
me_cube_cell_001.use_remesh_preserve_attributes = False
me_cube_cell_001.update()
me_cube_cell_002 = bpy.data.meshes.new('Cube_cell.002')
me_cube_cell_002.from_pydata([(-0.3983, -0.3891, 0.1806), (-0.4109, -0.3691, 0.1822), (-0.2742, -0.4104, 0.3992), (0.1145, 0.2532, -0.4868), (0.07326, 0.3342, -0.4868), (0.1096, 0.2842, -0.4868), (0.0954, 0.312, -0.4868), (-0.2304, 0.3532, 0.1084), (0.01449, 0.3532, 0.1138), (0.07326, 0.3342, 0.1228), (0.0454, 0.3483, 0.1164), (0.1145, -0.1354, 0.3132), (0.1145, 0.2532, 0.1563), (0.1096, -0.2122, 0.3441), (0.1096, 0.2842, 0.1437), (0.0954, 0.312, 0.1322), (0.0954, -0.282, 0.3719), (0.08907, -0.298, 0.3783), (-0.2622, -0.4052, 0.4132), (0.01449, -0.389, 0.4132), (0.0454, -0.3751, 0.4083), (0.07326, -0.3382, 0.3941), (-0.2604, -0.4127, 0.4132), (0.01449, -0.4375, 0.4132), (0.07326, -0.4419, 0.3941), (0.0454, -0.4401, 0.4083), (0.1096, -0.4429, 0.3441), (0.1145, -0.4188, -0.1791), (0.1145, -0.4419, 0.3132), (0.0954, -0.4429, 0.3719), (-0.4007, 0.3532, -0.1034), (-0.2561, 0.3532, 0.1068), (0.1145, -0.4169, -0.219), (0.107, 0.2845, -0.5011), (0.1008, 0.2963, -0.5009), (0.1116, 0.2618, -0.4954), (0.1145, 0.2352, -0.4868), (0.1134, 0.2532, -0.4934), (-0.4091, 0.3532, -0.1156), (0.01449, 0.3532, -0.4551), (0.09307, 0.3114, -0.501), (0.07295, 0.333, -0.4937), (0.06045, 0.3407, -0.4868), (0.0454, 0.3483, -0.4779), (-0.2304, 0.3532, 0.1084), (0.01449, 0.3532, 0.1138), (0.07326, 0.3342, 0.1228), (0.0454, 0.3483, 0.1164), (0.1145, -0.1354, 0.3132), (0.1145, 0.2532, 0.1563), (0.1096, -0.2122, 0.3441), (0.1096, 0.2842, 0.1437), (0.0954, 0.312, 0.1322), (0.0954, -0.282, 0.3719), (-0.2622, -0.4052, 0.4132), (0.01449, -0.389, 0.4132), (0.0454, -0.3751, 0.4083), (0.08907, -0.298, 0.3783), (0.07326, -0.3382, 0.3941), (-0.2604, -0.4127, 0.4132), (0.01449, -0.4375, 0.4132), (0.1096, -0.4429, 0.3441), (0.1145, -0.4419, 0.3132), (0.07326, -0.4419, 0.3941), (0.0454, -0.4401, 0.4083), (0.1145, -0.4188, -0.1791), (0.0954, -0.4429, 0.3719), (0.107, 0.2845, -0.5011), (0.1008, 0.2963, -0.5009), (0.1116, 0.2618, -0.4954), (-0.2561, 0.3532, 0.1068), (0.1134, 0.2532, -0.4934), (-0.4091, 0.3532, -0.1156), (0.01449, 0.3532, -0.4551), (0.09307, 0.3114, -0.501), (0.07295, 0.333, -0.4937), (0.06045, 0.3407, -0.4868), (0.0454, 0.3483, -0.4779), (0.1145, -0.4169, -0.219), (0.1145, 0.2352, -0.4868), (-0.4007, 0.3532, -0.1034)], [], [(9, 47, 45, 44, 57, 53, 50, 48, 49, 51, 52), (57, 44, 70, 54, 55, 56, 58), (66, 63, 64, 60, 59, 65, 62, 61), (2, 70, 80), (70, 2, 59, 54), (59, 2, 0), (59, 0, 78, 65), (78, 0, 1), (23, 19, 18, 22), (72, 1, 2, 80), (1, 0, 2), (79, 3, 12, 11, 28, 27, 32), (75, 76, 4), (75, 4, 6, 74), (67, 5, 3, 71, 69), (74, 6, 5, 67, 68), (12, 3, 5, 14), (14, 5, 6, 15), (15, 6, 4, 46), (10, 46, 4, 76, 77), (8, 10, 77, 73), (25, 20, 19, 23), (24, 21, 20, 25), (16, 17, 21, 24, 29), (13, 16, 29, 26), (11, 13, 26, 28), (71, 3, 79), (7, 8, 73, 38, 30, 31), (41, 40, 34, 33, 35, 37, 36, 78, 1, 72, 39, 43, 42)])
_k = set([(7, 8), (7, 31), (8, 10), (9, 47), (9, 52), (10, 46), (11, 12), (11, 13), (12, 14), (13, 16), (14, 15), (15, 46), (16, 17), (17, 21), (18, 19), (18, 22), (19, 20), (20, 21), (22, 23), (23, 25), (24, 25), (24, 29), (26, 28), (26, 29), (27, 28), (27, 32), (30, 31), (30, 38), (32, 79), (33, 34), (33, 35), (34, 40), (35, 37), (36, 37), (36, 78), (38, 73), (39, 43), (39, 72), (40, 41), (41, 42), (42, 43), (44, 45), (44, 70), (45, 47), (48, 49), (48, 50), (49, 51), (50, 53), (51, 52), (53, 57), (54, 55), (54, 59), (55, 56), (56, 58), (57, 58), (59, 60), (60, 64), (61, 62), (61, 66), (62, 65), (63, 64), (63, 66), (65, 78), (67, 68), (67, 69), (68, 74), (69, 71), (70, 80), (71, 79), (72, 80), (73, 77), (74, 75), (75, 76), (76, 77)])
me_cube_cell_002.attributes.new('sharp_edge', 'BOOLEAN', 'EDGE').data.foreach_set('value', [ (min(e.vertices), max(e.vertices)) in _k for e in me_cube_cell_002.edges])
_uv = me_cube_cell_002.uv_layers.new(name='UVMap')
_uv.uv.foreach_set('vector', [0.2988, 0.08087, 0.3486, 0.06428, 0.4165, 0.05856, 1.0, 0.05853, 1.0, 0.8195, 0.9662, 0.8008, 0.8508, 0.7193, 0.7493, 0.6295, 0.2951, 0.1754, 0.2706, 0.1393, 0.2719, 0.1067, 0.8195, 0.8195, 0.05853, 0.05853, 0.06139, 0.0, 0.9908, 0.0, 0.9395, 0.647, 0.9189, 0.719, 0.8705, 0.7834, 0.8376, 0.7432, 0.7857, 0.7249, 0.7204, 0.6823, 0.6481, 0.6196, 0.004463, 0.0, 0.8832, 0.0, 0.8824, 0.7024, 0.8709, 0.7354, 1.0, 0.0, 1.0, 0.9384, 0.06099, 0.0, 0.9384, 0.9384, 0.0, 0.0, 0.8233, 0.0, 1.0, 0.009154, 0.8233, 0.8233, 0.0, 0.0, 1.0, 0.0, 0.9872, 0.9872, 0.0, 0.0, 0.9115, 0.0, 1.0, 0.1168, 0.9115, 0.9115, 0.0, 0.0, 1.0, 0.0, 0.65, 0.6977, 0.65, 0.6856, 0.7192, 0.6896, 0.7187, 0.6915, 0.9357, 0.9357, 0.0, 0.0, 1.0, 0.0, 1.0, 0.939, 0.0, 0.0, 1.0, 0.0, 1.0, 1.0, 0.4, 0.5295, 0.4, 0.525, 0.5608, 0.525, 0.6, 0.6222, 0.6, 0.6988, 0.4769, 0.693, 0.4668, 0.6921, 0.3983, 0.4896, 0.4, 0.4865, 0.4, 0.4897, 0.3983, 0.4896, 0.4, 0.4897, 0.4, 0.5, 0.3965, 0.5, 0.3964, 0.5172, 0.4, 0.5173, 0.4, 0.525, 0.3984, 0.525, 0.3978, 0.5229, 0.3965, 0.5105, 0.4, 0.5103, 0.4, 0.5173, 0.3964, 0.5172, 0.3965, 0.5142, 0.5608, 0.525, 0.4, 0.525, 0.4, 0.5173, 0.5576, 0.5173, 0.5576, 0.5173, 0.4, 0.5173, 0.4, 0.5103, 0.5548, 0.5103, 0.5548, 0.5103, 0.4, 0.5103, 0.4, 0.4897, 0.5524, 0.4897, 0.5508, 0.4827, 0.5524, 0.4897, 0.4, 0.4897, 0.4, 0.4865, 0.4022, 0.4827, 0.5501, 0.475, 0.5508, 0.4827, 0.4022, 0.4827, 0.4079, 0.475, 0.6423, 0.6983, 0.6423, 0.6821, 0.65, 0.6856, 0.65, 0.6977, 0.6353, 0.6988, 0.6353, 0.6729, 0.6423, 0.6821, 0.6423, 0.6983, 0.6147, 0.6588, 0.6206, 0.6628, 0.6353, 0.6729, 0.6353, 0.6988, 0.6147, 0.699, 0.6077, 0.6414, 0.6147, 0.6588, 0.6147, 0.699, 0.6077, 0.699, 0.6, 0.6222, 0.6077, 0.6414, 0.6077, 0.699, 0.6, 0.6988, 0.3984, 0.525, 0.4, 0.525, 0.4, 0.5295, 0.5488, 0.4138, 0.5501, 0.475, 0.4079, 0.475, 0.4928, 0.3691, 0.4959, 0.3712, 0.5487, 0.4075, 0.9091, 0.841, 0.8811, 0.8762, 0.8895, 0.02623, 0.9004, 0.05078, 0.9084, 0.08587, 0.9116, 0.0993, 0.9134, 0.1229, 0.9134, 0.9134, 0.0, 0.0, 0.9357, 0.0, 0.9354, 0.7389, 0.929, 0.7928, 0.9191, 0.8191])
me_cube_cell_002.materials.append(mat_material)
me_cube_cell_002.use_remesh_fix_poles = True
me_cube_cell_002.use_remesh_preserve_attributes = False
me_cube_cell_002.update()
me_cube_cell_003 = bpy.data.meshes.new('Cube_cell.003')
me_cube_cell_003.from_pydata([(0.1095, -0.4643, -0.3197), (0.2924, -0.5144, -0.1101), (-0.07932, 0.2074, 0.02024), (-0.1793, 0.1074, 0.02024), (-0.07932, 0.1074, 0.1202), (-0.1102, 0.2025, 0.02024), (-0.1381, 0.1883, 0.02024), (-0.07932, 0.2025, 0.05114), (-0.1112, 0.1967, 0.05196), (-0.1367, 0.1833, 0.05093), (-0.07932, 0.1883, 0.079), (-0.1101, 0.1832, 0.0777), (-0.1322, 0.1737, 0.07315), (-0.1744, 0.1074, 0.05114), (-0.1602, 0.1074, 0.079), (-0.1744, 0.1383, 0.02024), (-0.1686, 0.1391, 0.05214), (-0.1552, 0.1381, 0.07765), (-0.1602, 0.1662, 0.02024), (-0.1552, 0.1649, 0.05101), (-0.1457, 0.1603, 0.07315), (-0.07932, 0.1383, 0.1153), (-0.07932, 0.1662, 0.1011), (-0.1102, 0.1074, 0.1153), (-0.111, 0.1393, 0.1095), (-0.11, 0.1648, 0.09614), (-0.1381, 0.1074, 0.1011), (-0.1368, 0.1382, 0.09607), (-0.1322, 0.1603, 0.08657), (0.4325, -0.4503, 0.1202), (0.3734, 0.1383, 0.1153), (0.3784, 0.1883, 0.079), (0.3927, 0.2074, 0.02024), (0.3846, 0.2025, 0.05114), (0.3752, 0.1074, 0.1202), (0.3745, 0.1662, 0.1011), (-0.1744, 0.1383, -0.1559), (-0.1793, 0.1074, -0.1497), (-0.1381, 0.1883, -0.1873), (-0.07932, 0.2074, -0.233), (-0.1102, 0.2025, -0.2094), (-0.1602, 0.1662, -0.1689), (-0.1793, -0.4236, -0.1063), (0.2353, 0.2074, -0.4691), (-0.1793, -0.4259, -0.0735), (-0.1793, -0.4272, -0.0553), (0.428, -0.5564, 0.1202), (0.4385, -0.5584, 0.1202), (-0.1793, -0.4323, 0.02024), (-0.1744, -0.4353, 0.05114), (-0.1602, -0.44, 0.079), (-0.1381, -0.4457, 0.1011), (-0.1102, -0.4521, 0.1153), (-0.07932, -0.4584, 0.1202), (0.441, -0.5498, 0.1202), (0.4492, 0.2074, -0.184), (0.2946, 0.2074, -0.4077), (0.2478, 0.2074, -0.4562), (0.2946, 0.2074, -0.4077), (0.2478, 0.2074, -0.4562), (-0.1381, 0.1883, -0.1873), (-0.1602, 0.1662, -0.1689), (0.3927, 0.2074, 0.02024), (0.3846, 0.2025, 0.05114), (0.3734, 0.1383, 0.1153), (0.3752, 0.1074, 0.1202), (0.3745, 0.1662, 0.1011), (-0.1793, -0.4236, -0.1063), (-0.1793, 0.1074, -0.1497), (0.4492, 0.2074, -0.184), (-0.1102, 0.2025, -0.2094), (-0.1744, 0.1383, -0.1559), (-0.07932, 0.2074, -0.233), (0.2353, 0.2074, -0.4691), (-0.1793, -0.4259, -0.0735), (-0.1793, -0.4272, -0.0553), (-0.1793, -0.4323, 0.02024), (-0.1744, -0.4353, 0.05114), (-0.1602, -0.44, 0.079), (-0.1381, -0.4457, 0.1011), (-0.1102, -0.4521, 0.1153), (0.428, -0.5564, 0.1202), (-0.07932, -0.4584, 0.1202), (0.4325, -0.4503, 0.1202), (0.441, -0.5498, 0.1202), (0.4385, -0.5584, 0.1202), (0.3784, 0.1883, 0.079)], [], [(64, 65, 83, 69, 62, 63, 31, 66), (1, 58, 69, 84, 85), (0, 1, 74, 42), (75, 74, 1, 85, 81), (49, 48, 75, 81, 82, 80, 79, 78), (83, 84, 69), (1, 59, 58), (1, 0, 43, 59), (67, 44, 45, 76, 3, 68), (54, 29, 34, 4, 53, 46, 47), (2, 5, 8, 7), (5, 6, 9, 8), (6, 18, 19, 9), (7, 8, 11, 10), (8, 9, 12, 11), (9, 19, 20, 12), (3, 13, 16, 15), (13, 14, 17, 16), (14, 26, 27, 17), (15, 16, 19, 18), (16, 17, 20, 19), (17, 27, 28, 20), (4, 21, 24, 23), (21, 22, 25, 24), (22, 10, 11, 25), (23, 24, 27, 26), (24, 25, 28, 27), (25, 11, 12, 28), (12, 20, 28), (2, 72, 70, 5), (6, 5, 70, 60), (18, 6, 60, 61), (18, 61, 71, 15), (15, 71, 68, 3), (53, 4, 23, 52), (52, 23, 26, 51), (51, 26, 14, 50), (50, 14, 13, 77), (77, 13, 3, 76), (21, 4, 34, 30), (35, 22, 21, 30), (86, 10, 22, 35), (33, 7, 10, 86), (32, 2, 7, 33), (73, 72, 2, 32, 55, 56, 57), (43, 0, 42, 37, 36, 41, 38, 40, 39)])
_k = set([(29, 34), (29, 54), (30, 34), (30, 35), (31, 63), (31, 66), (32, 33), (32, 55), (33, 86), (35, 86), (36, 37), (36, 41), (37, 42), (38, 40), (38, 41), (39, 40), (39, 43), (42, 74), (43, 59), (44, 45), (44, 67), (45, 76), (46, 47), (46, 53), (47, 54), (48, 49), (48, 75), (49, 78), (50, 51), (50, 77), (51, 52), (52, 53), (55, 56), (56, 57), (57, 73), (58, 59), (58, 69), (60, 61), (60, 70), (61, 71), (62, 63), (62, 69), (64, 65), (64, 66), (65, 83), (67, 68), (68, 71), (70, 72), (72, 73), (74, 75), (76, 77), (78, 79), (79, 80), (80, 82), (81, 82), (81, 85), (83, 84), (84, 85)])
me_cube_cell_003.attributes.new('sharp_edge', 'BOOLEAN', 'EDGE').data.foreach_set('value', [ (min(e.vertices), max(e.vertices)) in _k for e in me_cube_cell_003.edges])
_uv = me_cube_cell_003.uv_layers.new(name='UVMap')
_uv.uv.foreach_set('vector', [0.8544, 0.7075, 0.8166, 0.6828, 0.1342, 0.0, 0.9394, 0.0, 0.9391, 0.538, 0.9331, 0.6146, 0.9157, 0.6717, 0.8885, 0.7037, 0.0, 0.0, 0.9352, 0.0, 0.9393, 0.9393, 0.01134, 0.01134, 0.01589, 0.0, 0.0, 0.0, 1.0, 0.0, 1.0, 0.9048, 0.8533, 0.8533, 1.0, 0.9259, 0.9048, 0.9048, 0.0, 0.0, 0.9841, 0.0, 1.0, 0.01921, 0.9186, 0.4799, 0.9259, 0.6104, 0.9259, 0.9259, 0.01921, 0.01921, 0.7766, 0.1642, 0.8227, 0.1935, 0.8643, 0.2607, 0.8974, 0.3595, 1.0, 0.8658, 0.01134, 0.0, 1.0, 0.06064, 0.0, 0.0, 0.9352, 0.0, 0.9352, 0.9352, 0.0, 0.0, 1.0, 0.0, 1.0, 0.9307, 0.9352, 0.9352, 0.5684, 0.09225, 0.5766, 0.09167, 0.5811, 0.09136, 0.6, 0.09008, 0.6, 0.225, 0.5575, 0.225, 0.7199, 0.6893, 0.722, 0.6644, 0.7364, 0.525, 0.85, 0.525, 0.85, 0.6664, 0.7232, 0.6909, 0.7205, 0.6914, 0.6, 0.275, 0.6, 0.2673, 0.6079, 0.267, 0.6077, 0.275, 0.6, 0.2673, 0.6, 0.2603, 0.6077, 0.2606, 0.6079, 0.267, 0.6, 0.2603, 0.6, 0.25, 0.6077, 0.25, 0.6077, 0.2606, 0.6077, 0.275, 0.6079, 0.267, 0.6144, 0.2673, 0.6147, 0.275, 0.6079, 0.267, 0.6077, 0.2606, 0.6132, 0.2618, 0.6144, 0.2673, 0.6077, 0.2606, 0.6077, 0.25, 0.6132, 0.25, 0.6132, 0.2618, 0.6, 0.225, 0.6077, 0.225, 0.608, 0.2329, 0.6, 0.2327, 0.6077, 0.225, 0.6147, 0.225, 0.6144, 0.2327, 0.608, 0.2329, 0.6147, 0.225, 0.625, 0.225, 0.625, 0.2327, 0.6144, 0.2327, 0.6, 0.2327, 0.608, 0.2329, 0.6077, 0.2394, 0.6, 0.2397, 0.608, 0.2329, 0.6144, 0.2327, 0.6132, 0.2382, 0.6077, 0.2394, 0.6144, 0.2327, 0.625, 0.2327, 0.625, 0.2382, 0.6132, 0.2382, 0.85, 0.525, 0.85, 0.5173, 0.8579, 0.517, 0.8577, 0.525, 0.85, 0.5173, 0.85, 0.5103, 0.8577, 0.5106, 0.8579, 0.517, 0.6202, 0.275, 0.625, 0.275, 0.625, 0.2673, 0.619, 0.2673, 0.8577, 0.525, 0.8579, 0.517, 0.8644, 0.5173, 0.8647, 0.525, 0.8579, 0.517, 0.8577, 0.5106, 0.8632, 0.5118, 0.8644, 0.5173, 0.619, 0.2673, 0.625, 0.2673, 0.625, 0.2618, 0.6166, 0.2618, 0.6132, 0.2416, 0.625, 0.2382, 0.625, 0.2382, 0.6, 0.275, 0.5367, 0.275, 0.5426, 0.2673, 0.6, 0.2673, 0.6, 0.2603, 0.6, 0.2673, 0.5426, 0.2673, 0.5481, 0.2603, 0.6, 0.2397, 0.6, 0.2603, 0.5481, 0.2603, 0.5527, 0.2397, 0.6, 0.2397, 0.5527, 0.2397, 0.556, 0.2327, 0.6, 0.2327, 0.6, 0.2327, 0.556, 0.2327, 0.5575, 0.225, 0.6, 0.225, 0.85, 0.6664, 0.85, 0.525, 0.8577, 0.525, 0.8577, 0.6649, 0.8577, 0.6649, 0.8577, 0.525, 0.8647, 0.525, 0.8647, 0.6633, 0.625, 0.08671, 0.625, 0.225, 0.6147, 0.225, 0.6147, 0.08816, 0.6147, 0.08816, 0.6147, 0.225, 0.6077, 0.225, 0.6077, 0.08932, 0.6077, 0.08932, 0.6077, 0.225, 0.6, 0.225, 0.6, 0.09008, 0.85, 0.5173, 0.85, 0.525, 0.7364, 0.525, 0.7368, 0.5173, 0.7365, 0.5103, 0.85, 0.5103, 0.85, 0.5173, 0.7368, 0.5173, 0.6147, 0.3894, 0.6147, 0.275, 0.625, 0.275, 0.625, 0.3885, 0.6077, 0.391, 0.6077, 0.275, 0.6147, 0.275, 0.6147, 0.3894, 0.6, 0.393, 0.6, 0.275, 0.6077, 0.275, 0.6077, 0.391, 0.4777, 0.3537, 0.5367, 0.275, 0.6, 0.275, 0.6, 0.393, 0.5489, 0.4071, 0.493, 0.3685, 0.4809, 0.3568, 0.06926, 0.0, 1.0, 0.0, 1.0, 0.8533, 0.8951, 0.6722, 0.8847, 0.7077, 0.8548, 0.7191, 0.808, 0.7052, 0.7492, 0.6675, 0.684, 0.6095])
me_cube_cell_003.materials.append(mat_material)
me_cube_cell_003.use_remesh_fix_poles = True
me_cube_cell_003.use_remesh_preserve_attributes = False
me_cube_cell_003.update()
me_cube_cell_004 = bpy.data.meshes.new('Cube_cell.004')
me_cube_cell_004.from_pydata([(0.1974, -0.5214, 0.3873), (0.1911, -0.5258, 0.3731), (-0.09084, 0.05078, -0.07113), (0.009162, 0.1508, -0.07113), (0.009162, 0.05078, -0.1711), (-0.08594, 0.08168, -0.07113), (-0.07175, 0.1095, -0.07113), (-0.08594, 0.05078, -0.102), (-0.08014, 0.08268, -0.1029), (-0.06674, 0.1082, -0.1018), (-0.07175, 0.05078, -0.1299), (-0.06667, 0.08155, -0.1286), (-0.05718, 0.1037, -0.124), (0.009162, 0.1459, -0.102), (0.009162, 0.1317, -0.1299), (-0.02175, 0.1459, -0.07113), (-0.02256, 0.1401, -0.103), (-0.02153, 0.1267, -0.1285), (-0.04961, 0.1317, -0.07113), (-0.0483, 0.1266, -0.1019), (-0.04375, 0.1171, -0.124), (-0.02175, 0.05078, -0.1662), (-0.04961, 0.05078, -0.152), (0.009162, 0.08168, -0.1662), (-0.02274, 0.0825, -0.1604), (-0.04825, 0.08147, -0.147), (0.009162, 0.1095, -0.152), (-0.02161, 0.1082, -0.147), (-0.04375, 0.1037, -0.1375), (-0.09084, -0.3726, -0.07113), (-0.08594, -0.3473, -0.102), (-0.07175, -0.3186, -0.1299), (-0.04961, -0.2894, -0.152), (0.009162, -0.2405, -0.1711), (-0.02175, -0.2625, -0.1662), (0.07756, -0.1996, -0.1711), (-0.09084, -0.5896, 0.2309), (-0.09084, -0.4799, 0.5995), (0.1447, 0.05078, -0.1711), (0.1547, 0.08168, -0.1662), (0.1675, 0.1095, -0.152), (0.3219, 0.1508, 0.2371), (0.1815, 0.1317, -0.1299), (0.1956, 0.1459, -0.102), (0.2083, 0.1508, -0.07113), (-0.04961, 0.1317, 0.5189), (-0.07175, 0.1095, 0.5374), (0.009162, 0.1508, 0.4732), (-0.02175, 0.1459, 0.4968), (-0.09084, 0.05078, 0.5565), (-0.08594, 0.08168, 0.5503), (-0.09084, -0.5896, 0.2309), (-0.09084, -0.4799, 0.5995), (-0.09084, -0.3726, -0.07113), (-0.08594, -0.3473, -0.102), (-0.07175, -0.3186, -0.1299), (-0.04961, -0.2894, -0.152), (0.3219, 0.1508, 0.2371), (0.009162, 0.1508, 0.4732), (-0.02175, -0.2625, -0.1662), (0.07756, -0.1996, -0.1711), (0.1447, 0.05078, -0.1711), (0.1547, 0.08168, -0.1662), (-0.08594, 0.08168, 0.5503), (-0.07175, 0.1095, 0.5374), (0.1675, 0.1095, -0.152), (0.1815, 0.1317, -0.1299), (0.1956, 0.1459, -0.102), (0.2083, 0.1508, -0.07113), (-0.04961, 0.1317, 0.5189), (-0.09084, 0.05078, 0.5565), (-0.02175, 0.1459, 0.4968), (0.009162, -0.2405, -0.1711)], [], [(68, 57, 1, 60, 61, 62, 65, 66, 67), (1, 0, 51), (52, 51, 0), (0, 1, 57), (64, 63, 0, 57, 58, 71, 45), (52, 0, 63, 70), (35, 72, 4, 38), (49, 2, 53, 36, 37), (2, 5, 8, 7), (5, 6, 9, 8), (6, 18, 19, 9), (7, 8, 11, 10), (8, 9, 12, 11), (9, 19, 20, 12), (3, 13, 16, 15), (13, 14, 17, 16), (14, 26, 27, 17), (15, 16, 19, 18), (16, 17, 20, 19), (17, 27, 28, 20), (4, 21, 24, 23), (21, 22, 25, 24), (22, 10, 11, 25), (23, 24, 27, 26), (24, 25, 28, 27), (25, 11, 12, 28), (12, 20, 28), (59, 21, 4, 72), (22, 21, 59, 56), (55, 10, 22, 56), (54, 7, 10, 55), (53, 2, 7, 54), (23, 39, 38, 4), (26, 40, 39, 23), (14, 42, 40, 26), (13, 43, 42, 14), (3, 44, 43, 13), (3, 15, 48, 47), (15, 18, 69, 48), (18, 6, 46, 69), (6, 5, 50, 46), (5, 2, 49, 50), (41, 44, 3, 47), (60, 1, 51, 29, 30, 31, 32, 34, 33)])
_k = set([(29, 30), (29, 51), (30, 31), (31, 32), (32, 34), (33, 34), (33, 60), (35, 38), (35, 72), (36, 37), (36, 53), (37, 49), (38, 39), (39, 40), (40, 42), (41, 44), (41, 47), (42, 43), (43, 44), (45, 64), (45, 71), (46, 50), (46, 69), (47, 48), (48, 69), (49, 50), (51, 52), (52, 70), (53, 54), (54, 55), (55, 56), (56, 59), (57, 58), (57, 68), (58, 71), (59, 72), (60, 61), (61, 62), (62, 65), (63, 64), (63, 70), (65, 66), (66, 67), (67, 68)])
me_cube_cell_004.attributes.new('sharp_edge', 'BOOLEAN', 'EDGE').data.foreach_set('value', [ (min(e.vertices), max(e.vertices)) in _k for e in me_cube_cell_004.edges])
_uv = me_cube_cell_004.uv_layers.new(name='UVMap')
_uv.uv.foreach_set('vector', [0.3126, 0.06855, 1.0, 0.06916, 1.0, 0.0, 1.0, 0.9153, 0.3232, 0.2388, 0.2317, 0.1391, 0.1334, 0.01698, 0.173, 0.0947, 0.2415, 0.07523, 0.0, 0.0, 1.0, 0.0, 0.8503, 0.8503, 0.851, 0.0, 0.8531, 0.8531, 0.0, 0.0, 1.0, 0.0, 1.0, 1.0, 0.06958, 0.0, 0.9451, 0.1265, 1.0, 0.1632, 1.0, 1.0, 0.06958, 0.06958, 0.7329, 0.06942, 0.8032, 0.07618, 0.8762, 0.09582, 1.0, 0.149, 1.0, 1.0, 0.1653, 0.1612, 0.2122, 0.1469, 0.1671, 0.5876, 0.15, 0.5978, 0.15, 0.525, 0.1839, 0.525, 0.5569, 0.225, 0.4, 0.225, 0.4, 0.1192, 0.4755, 0.06491, 0.5677, 0.09233, 0.4, 0.225, 0.4, 0.2327, 0.3921, 0.233, 0.3923, 0.225, 0.4, 0.2327, 0.4, 0.2397, 0.3923, 0.2394, 0.3921, 0.233, 0.4, 0.2397, 0.4, 0.25, 0.3923, 0.25, 0.3923, 0.2394, 0.3923, 0.225, 0.3921, 0.233, 0.3856, 0.2327, 0.3853, 0.225, 0.3921, 0.233, 0.3923, 0.2394, 0.3868, 0.2382, 0.3856, 0.2327, 0.3923, 0.2394, 0.3923, 0.25, 0.3868, 0.25, 0.3868, 0.2382, 0.4, 0.275, 0.3923, 0.275, 0.392, 0.2671, 0.4, 0.2673, 0.3923, 0.275, 0.3853, 0.275, 0.3856, 0.2673, 0.392, 0.2671, 0.15, 0.5048, 0.15, 0.5, 0.1423, 0.5, 0.1423, 0.506, 0.4, 0.2673, 0.392, 0.2671, 0.3923, 0.2606, 0.4, 0.2603, 0.392, 0.2671, 0.3856, 0.2673, 0.3868, 0.2618, 0.3923, 0.2606, 0.1423, 0.506, 0.1423, 0.5, 0.1368, 0.5, 0.1368, 0.5084, 0.15, 0.525, 0.1423, 0.525, 0.142, 0.5171, 0.15, 0.5173, 0.1423, 0.525, 0.1353, 0.525, 0.1356, 0.5173, 0.142, 0.5171, 0.1353, 0.525, 0.125, 0.525, 0.125, 0.5173, 0.1356, 0.5173, 0.15, 0.5173, 0.142, 0.5171, 0.1423, 0.5106, 0.15, 0.5103, 0.142, 0.5171, 0.1356, 0.5173, 0.1368, 0.5118, 0.1423, 0.5106, 0.1356, 0.5173, 0.125, 0.5173, 0.125, 0.5118, 0.1368, 0.5118, 0.3868, 0.2382, 0.3868, 0.25, 0.375, 0.2382, 0.1423, 0.6033, 0.1423, 0.525, 0.15, 0.525, 0.15, 0.5978, 0.1353, 0.525, 0.1423, 0.525, 0.1423, 0.6033, 0.1353, 0.61, 0.125, 0.6174, 0.125, 0.525, 0.1353, 0.525, 0.1353, 0.61, 0.3923, 0.1255, 0.3923, 0.225, 0.3853, 0.225, 0.3853, 0.1326, 0.4, 0.1192, 0.4, 0.225, 0.3923, 0.225, 0.3923, 0.1255, 0.15, 0.5173, 0.1864, 0.5173, 0.1839, 0.525, 0.15, 0.525, 0.15, 0.5103, 0.1896, 0.5103, 0.1864, 0.5173, 0.15, 0.5173, 0.15, 0.5, 0.1931, 0.5, 0.1896, 0.5103, 0.15, 0.5103, 0.3923, 0.275, 0.3923, 0.3216, 0.3853, 0.3181, 0.3853, 0.275, 0.4, 0.275, 0.4, 0.3248, 0.3923, 0.3216, 0.3923, 0.275, 0.4, 0.275, 0.4, 0.2673, 0.542, 0.2673, 0.5361, 0.275, 0.4, 0.2673, 0.4, 0.2603, 0.5475, 0.2603, 0.542, 0.2673, 0.4, 0.2603, 0.4, 0.2397, 0.5521, 0.2397, 0.5475, 0.2603, 0.4, 0.2397, 0.4, 0.2327, 0.5552, 0.2331, 0.5521, 0.2397, 0.4, 0.2327, 0.4, 0.225, 0.5569, 0.225, 0.5554, 0.2327, 0.477, 0.3532, 0.4, 0.3248, 0.4, 0.275, 0.5361, 0.275, 0.08472, 0.0, 1.0, 0.0, 1.0, 0.8503, 0.5928, 0.3535, 0.5437, 0.2809, 0.5466, 0.2154, 0.6013, 0.1634, 0.7021, 0.13, 0.8395, 0.1184])
me_cube_cell_004.materials.append(mat_material)
me_cube_cell_004.use_remesh_fix_poles = True
me_cube_cell_004.use_remesh_preserve_attributes = False
me_cube_cell_004.update()
me_cube_cell_005 = bpy.data.meshes.new('Cube_cell.005')
me_cube_cell_005.from_pydata([(0.1105, 0.2018, -0.2819), (0.1047, 0.1967, -0.2957), (0.4339, 0.11, 0.1482), (0.2945, 0.1522, -0.07176), (0.2024, 0.09868, -0.2586), (0.3076, 0.1325, -0.07311), (-0.1778, -0.02429, 0.05922), (-0.0778, -0.1243, 0.05922), (-0.0778, -0.02429, 0.1592), (-0.1729, -0.0552, 0.05922), (-0.1587, -0.08306, 0.05922), (-0.1729, -0.02429, 0.09012), (-0.1671, -0.05619, 0.09094), (-0.1537, -0.0817, 0.08991), (-0.1587, -0.02429, 0.118), (-0.1536, -0.05506, 0.1167), (-0.1441, -0.0772, 0.1121), (-0.0778, -0.1194, 0.09012), (-0.0778, -0.1052, 0.118), (-0.1087, -0.1194, 0.05922), (-0.1095, -0.1136, 0.09112), (-0.1085, -0.1002, 0.1166), (-0.1366, -0.1052, 0.05922), (-0.1353, -0.1001, 0.08999), (-0.1307, -0.09063, 0.1121), (-0.1087, -0.02429, 0.1543), (-0.1366, -0.02429, 0.1401), (-0.0778, -0.0552, 0.1543), (-0.1097, -0.05602, 0.1485), (-0.1352, -0.05498, 0.1351), (-0.0778, -0.08306, 0.1401), (-0.1086, -0.08175, 0.1351), (-0.1307, -0.0772, 0.1256), (0.4401, 0.1031, 0.1592), (0.4404, 0.05863, 0.1592), (0.2267, -0.1243, -0.2187), (0.3846, -0.1243, 0.05922), (0.4021, -0.1194, 0.09012), (0.4179, -0.1052, 0.118), (0.4303, -0.08306, 0.1401), (0.4382, -0.0552, 0.1543), (0.4409, -0.02429, 0.1592), (0.44, 0.1082, 0.1592), (0.1865, -0.1243, -0.2895), (-0.1778, -0.02429, -0.4565), (-0.1729, -0.0552, -0.4573), (-0.1778, 0.119, -0.4416), (-0.1587, -0.08306, -0.4533), (-0.1366, -0.1052, -0.4448), (-0.1087, -0.1194, -0.4327), (-0.0778, -0.1243, -0.4182), (-0.1087, 0.2148, 0.1543), (-0.1178, 0.2169, 0.1497), (-0.0778, 0.2085, 0.1592), (-0.1778, 0.2431, -0.06882), (-0.1778, 0.2345, 0.05922), (-0.1729, 0.2315, 0.09012), (-0.1587, 0.2269, 0.118), (-0.1366, 0.2211, 0.1401), (-0.1778, 0.1336, -0.4385), (-0.1778, 0.119, -0.4416), (-0.1778, 0.1336, -0.4385), (-0.1587, 0.2269, 0.118), (-0.1366, 0.2211, 0.1401), (0.2267, -0.1243, -0.2187), (0.3846, -0.1243, 0.05922), (0.4021, -0.1194, 0.09012), (0.4179, -0.1052, 0.118), (0.4303, -0.08306, 0.1401), (0.4382, -0.0552, 0.1543), (0.4409, -0.02429, 0.1592), (0.1865, -0.1243, -0.2895), (-0.1778, -0.02429, -0.4565), (-0.1729, -0.0552, -0.4573), (-0.1587, -0.08306, -0.4533), (-0.1366, -0.1052, -0.4448), (0.44, 0.1082, 0.1592), (-0.0778, 0.2085, 0.1592), (-0.0778, -0.1243, -0.4182), (-0.1087, 0.2148, 0.1543), (-0.1778, 0.2431, -0.06882), (-0.1778, 0.2345, 0.05922), (-0.1729, 0.2315, 0.09012), (-0.1178, 0.2169, 0.1497), (-0.1087, -0.1194, -0.4327), (0.4401, 0.1031, 0.1592), (0.4404, 0.05863, 0.1592)], [], [(2, 85, 86), (69, 68, 67, 66, 65, 64, 2, 86, 41), (2, 76, 85), (71, 4, 2, 64), (4, 5, 2), (5, 3, 2), (76, 2, 3), (77, 76, 3, 83, 51), (3, 5, 4), (1, 4, 60, 61), (1, 3, 4), (1, 0, 3), (4, 71, 50, 84, 75, 74, 73, 44, 60), (54, 0, 61), (61, 0, 1), (46, 72, 6, 81, 80, 59), (7, 78, 43, 35, 36), (53, 8, 70, 34, 33, 42), (6, 9, 12, 11), (9, 10, 13, 12), (10, 22, 23, 13), (11, 12, 15, 14), (12, 13, 16, 15), (13, 23, 24, 16), (7, 17, 20, 19), (17, 18, 21, 20), (18, 30, 31, 21), (19, 20, 23, 22), (20, 21, 24, 23), (21, 31, 32, 24), (8, 25, 28, 27), (25, 26, 29, 28), (26, 14, 15, 29), (27, 28, 31, 30), (28, 29, 32, 31), (29, 15, 16, 32), (16, 24, 32), (78, 7, 19, 49), (49, 19, 22, 48), (48, 22, 10, 47), (10, 9, 45, 47), (45, 9, 6, 72), (70, 8, 27, 40), (40, 27, 30, 39), (39, 30, 18, 38), (38, 18, 17, 37), (37, 17, 7, 36), (79, 25, 8, 53), (63, 26, 25, 79, 52), (62, 14, 26, 63), (82, 11, 14, 62), (81, 6, 11, 82), (83, 3, 0, 54, 55, 56, 57, 58)])
_k = set([(33, 34), (33, 42), (34, 70), (35, 36), (35, 43), (36, 37), (37, 38), (38, 39), (39, 40), (40, 70), (41, 69), (41, 86), (42, 53), (43, 78), (44, 60), (44, 73), (45, 47), (45, 72), (46, 59), (46, 72), (47, 48), (48, 49), (49, 78), (50, 71), (50, 84), (51, 77), (51, 83), (52, 63), (52, 79), (53, 79), (54, 55), (54, 61), (55, 56), (56, 57), (57, 58), (58, 83), (59, 80), (60, 61), (62, 63), (62, 82), (64, 65), (64, 71), (65, 66), (66, 67), (67, 68), (68, 69), (73, 74), (74, 75), (75, 84), (76, 77), (76, 85), (80, 81), (81, 82), (85, 86)])
me_cube_cell_005.attributes.new('sharp_edge', 'BOOLEAN', 'EDGE').data.foreach_set('value', [ (min(e.vertices), max(e.vertices)) in _k for e in me_cube_cell_005.edges])
_uv = me_cube_cell_005.uv_layers.new(name='UVMap')
_uv.uv.foreach_set('vector', [0.0, 0.0, 0.1788, 0.0, 0.1805, 0.1805, 0.9422, 0.523, 0.9023, 0.5811, 0.8491, 0.6059, 0.7879, 0.5948, 0.7247, 0.5489, 0.1746, 0.0, 1.0, 0.0, 1.0, 0.1805, 0.9649, 0.437, 1.0, 1.0, 0.3723, 0.3723, 1.0, 0.8212, 0.1818, 0.0, 1.0, 0.0, 1.0, 1.0, 0.1746, 0.1746, 0.0, 0.0, 1.0, 0.0, 1.0, 1.0, 0.0, 0.0, 1.0, 0.0, 1.0, 1.0, 1.0, 0.3723, 1.0, 1.0, 0.0, 0.0, 0.8384, 0.09757, 0.9726, 0.9726, 0.0, 0.0, 0.7895, 0.0, 0.8106, 0.02987, 0.0, 0.0, 1.0, 0.0, 1.0, 1.0, 1.0, 0.0, 1.0, 1.0, 0.1165, 0.1165, 0.1508, 0.0, 0.0, 0.0, 1.0, 0.0, 1.0, 1.0, 0.0, 0.0, 1.0, 0.0, 1.0, 1.0, 0.0, 0.0, 0.8182, 0.0, 0.8173, 0.6432, 0.7993, 0.7193, 0.9626, 0.7503, 0.8404, 0.6795, 0.7158, 0.5879, 0.6008, 0.4843, 0.1165, 0.0, 0.8511, 0.8511, 0.0, 0.0, 0.8518, 0.0, 0.8518, 0.8518, 0.0, 0.0, 1.0, 0.0, 0.4748, 0.06082, 0.4711, 0.025, 0.6, 0.025, 0.6, 0.08971, 0.568, 0.09186, 0.4752, 0.06432, 0.6, 0.975, 0.4807, 0.975, 0.5128, 0.9089, 0.5305, 0.8989, 0.6, 0.8594, 0.85, 0.6668, 0.85, 0.725, 0.7203, 0.725, 0.7205, 0.7043, 0.7205, 0.6931, 0.7207, 0.6918, 0.6, 0.025, 0.6, 0.01727, 0.6079, 0.01702, 0.6077, 0.025, 0.6, 0.01727, 0.6, 0.01031, 0.6077, 0.01065, 0.6079, 0.01702, 0.6, 0.01031, 0.6, 0.0, 0.6077, 0.0, 0.6077, 0.01065, 0.6077, 0.025, 0.6079, 0.01702, 0.6144, 0.01731, 0.6147, 0.025, 0.6079, 0.01702, 0.6077, 0.01065, 0.6132, 0.01177, 0.6144, 0.01731, 0.6077, 0.01065, 0.6077, 0.0, 0.6132, 0.0, 0.6132, 0.01177, 0.6, 0.975, 0.6077, 0.975, 0.608, 0.9829, 0.6, 0.9827, 0.6077, 0.975, 0.6147, 0.975, 0.6144, 0.9827, 0.608, 0.9829, 0.6147, 0.975, 0.625, 0.975, 0.625, 0.9827, 0.6144, 0.9827, 0.6, 0.9827, 0.608, 0.9829, 0.6077, 0.9894, 0.6, 0.9897, 0.608, 0.9829, 0.6144, 0.9827, 0.6132, 0.9882, 0.6077, 0.9894, 0.6144, 0.9827, 0.625, 0.9827, 0.625, 0.9882, 0.6132, 0.9882, 0.85, 0.725, 0.8577, 0.725, 0.858, 0.7329, 0.85, 0.7327, 0.8577, 0.725, 0.8647, 0.725, 0.8644, 0.7327, 0.858, 0.7329, 0.6202, 0.025, 0.625, 0.025, 0.625, 0.01731, 0.619, 0.01733, 0.85, 0.7327, 0.858, 0.7329, 0.8577, 0.7394, 0.85, 0.7397, 0.858, 0.7329, 0.8644, 0.7327, 0.8632, 0.7382, 0.8577, 0.7394, 0.619, 0.01733, 0.625, 0.01731, 0.625, 0.01177, 0.6166, 0.01177, 0.6132, 0.01177, 0.6132, 0.0, 0.625, 0.01177, 0.4807, 0.975, 0.6, 0.975, 0.6, 0.9827, 0.477, 0.9827, 0.477, 0.9827, 0.6, 0.9827, 0.6, 0.9897, 0.474, 0.9897, 0.474, 0.0, 0.6, 0.0, 0.6, 0.01031, 0.4719, 0.01031, 0.6, 0.01031, 0.6, 0.01727, 0.4709, 0.01727, 0.4719, 0.01031, 0.4709, 0.01727, 0.6, 0.01727, 0.6, 0.025, 0.4711, 0.025, 0.7203, 0.725, 0.85, 0.725, 0.85, 0.7327, 0.721, 0.7327, 0.721, 0.7327, 0.85, 0.7327, 0.85, 0.7397, 0.723, 0.7397, 0.625, 0.848, 0.625, 0.975, 0.6147, 0.975, 0.6147, 0.8511, 0.6147, 0.8511, 0.6147, 0.975, 0.6077, 0.975, 0.6077, 0.855, 0.6077, 0.855, 0.6077, 0.975, 0.6, 0.975, 0.6, 0.8594, 0.8577, 0.6652, 0.8577, 0.725, 0.85, 0.725, 0.85, 0.6668, 0.8647, 0.6636, 0.8647, 0.725, 0.8577, 0.725, 0.8577, 0.6652, 0.86, 0.6647, 0.6147, 0.08779, 0.6147, 0.025, 0.625, 0.025, 0.625, 0.08635, 0.6077, 0.08895, 0.6077, 0.025, 0.6147, 0.025, 0.6147, 0.08779, 0.6, 0.08971, 0.6, 0.025, 0.6077, 0.025, 0.6077, 0.08895, 1.0, 0.2105, 1.0, 1.0, 0.0, 0.0, 0.8511, 0.0, 0.4899, 0.09608, 0.6293, 0.1053, 0.7768, 0.1323, 0.9182, 0.1746])
me_cube_cell_005.materials.append(mat_material)
me_cube_cell_005.use_remesh_fix_poles = True
me_cube_cell_005.use_remesh_preserve_attributes = False
me_cube_cell_005.update()
me_cube_cell_006 = bpy.data.meshes.new('Cube_cell.006')
me_cube_cell_006.from_pydata([(0.2109, 0.08667, 0.44), (0.1116, 0.1858, 0.4026), (-0.07033, -0.03562, -0.1402), (-0.07033, -0.1356, -0.04021), (-0.1703, -0.03562, -0.04021), (-0.07033, -0.06652, -0.1353), (-0.07033, -0.09438, -0.1211), (-0.1012, -0.03562, -0.1353), (-0.1021, -0.06752, -0.1295), (-0.101, -0.09303, -0.1161), (-0.1291, -0.03562, -0.1211), (-0.1278, -0.06639, -0.116), (-0.1232, -0.08853, -0.1065), (-0.1012, -0.1307, -0.04021), (-0.1291, -0.1165, -0.04021), (-0.07033, -0.1307, -0.07112), (-0.1022, -0.1249, -0.07194), (-0.1277, -0.1115, -0.0709), (-0.07033, -0.1165, -0.09898), (-0.1011, -0.1114, -0.09767), (-0.1232, -0.102, -0.09312), (-0.1654, -0.03562, -0.07112), (-0.1512, -0.03562, -0.09898), (-0.1654, -0.06652, -0.04021), (-0.1596, -0.06734, -0.07211), (-0.1462, -0.06631, -0.09762), (-0.1512, -0.09438, -0.04021), (-0.1462, -0.09308, -0.07098), (-0.1367, -0.08853, -0.09312), (-0.1291, 0.4216, -0.1211), (-0.1512, 0.3923, -0.09898), (-0.1012, 0.4486, -0.1353), (-0.07033, 0.4707, -0.1402), (-0.001287, 0.512, -0.1402), (0.005968, 0.5059, -0.1402), (0.5772, 0.02288, -0.1402), (-0.1703, 0.3382, -0.04021), (-0.1654, 0.3635, -0.07112), (-0.1703, 0.1213, 0.2585), (0.1945, -0.1356, 0.4096), (0.1801, -0.1356, 0.4027), (-0.1703, 0.07407, 0.2536), (0.121, -0.1356, 0.3739), (0.4868, -0.1356, -0.04021), (0.5034, -0.1317, -0.0647), (0.5077, -0.1307, -0.07112), (0.5281, -0.1165, -0.09898), (0.546, -0.09438, -0.1211), (0.5597, -0.06652, -0.1353), (0.5678, -0.03562, -0.1402), (-0.1703, -0.03562, 0.2421), (-0.1654, -0.06652, 0.2412), (-0.1512, -0.09438, 0.2452), (-0.1291, -0.1165, 0.2537), (-0.07033, -0.1356, 0.2804), (-0.1012, -0.1307, 0.2659), (0.5772, 0.02288, -0.1402), (0.5678, -0.03562, -0.1402), (-0.1291, 0.4216, -0.1211), (-0.1512, 0.3923, -0.09898), (-0.1012, 0.4486, -0.1353), (-0.07033, 0.4707, -0.1402), (0.1945, -0.1356, 0.4096), (0.1801, -0.1356, 0.4027), (-0.1703, 0.1213, 0.2585), (-0.1703, 0.07407, 0.2536), (0.4868, -0.1356, -0.04021), (0.5034, -0.1317, -0.0647), (0.5077, -0.1307, -0.07112), (0.5281, -0.1165, -0.09898), (0.546, -0.09438, -0.1211), (0.5597, -0.06652, -0.1353), (-0.1703, -0.03562, 0.2421), (-0.1654, -0.06652, 0.2412), (-0.1512, -0.09438, 0.2452), (-0.1291, -0.1165, 0.2537), (0.121, -0.1356, 0.3739), (-0.07033, -0.1356, 0.2804), (-0.1012, -0.1307, 0.2659), (-0.1654, 0.3635, -0.07112), (-0.001287, 0.512, -0.1402), (0.005968, 0.5059, -0.1402), (-0.1703, 0.3382, -0.04021)], [], [(81, 80, 1, 0), (56, 81, 0), (62, 0, 1, 63), (1, 64, 65, 76, 63), (67, 0, 62, 66), (49, 56, 0, 67, 68, 69, 70, 71), (77, 76, 65, 72, 73, 74, 75, 78), (57, 2, 61, 33, 34, 35), (38, 82, 4, 50, 41), (54, 3, 43, 39, 40, 42), (2, 5, 8, 7), (5, 6, 9, 8), (6, 18, 19, 9), (7, 8, 11, 10), (8, 9, 12, 11), (9, 19, 20, 12), (3, 13, 16, 15), (13, 14, 17, 16), (14, 26, 27, 17), (15, 16, 19, 18), (16, 17, 20, 19), (17, 27, 28, 20), (4, 21, 24, 23), (21, 22, 25, 24), (22, 10, 11, 25), (23, 24, 27, 26), (24, 25, 28, 27), (25, 11, 12, 28), (12, 20, 28), (2, 7, 60, 61), (7, 10, 58, 60), (10, 22, 59, 58), (59, 22, 21, 79), (79, 21, 4, 82), (55, 13, 3, 54), (53, 14, 13, 55), (26, 14, 53, 52), (23, 26, 52, 51), (4, 23, 51, 50), (2, 57, 48, 5), (5, 48, 47, 6), (18, 6, 47, 46), (15, 18, 46, 45), (3, 15, 45, 44, 43), (37, 36, 64, 1, 80, 32, 31, 29, 30)])
_k = set([(29, 30), (29, 31), (30, 37), (31, 32), (32, 80), (33, 34), (33, 61), (34, 35), (35, 57), (36, 37), (36, 64), (38, 41), (38, 82), (39, 40), (39, 43), (40, 42), (41, 50), (42, 54), (43, 44), (44, 45), (45, 46), (46, 47), (47, 48), (48, 57), (49, 56), (49, 71), (50, 51), (51, 52), (52, 53), (53, 55), (54, 55), (56, 81), (58, 59), (58, 60), (59, 79), (60, 61), (62, 63), (62, 66), (63, 76), (64, 65), (65, 72), (66, 67), (67, 68), (68, 69), (69, 70), (70, 71), (72, 73), (73, 74), (74, 75), (75, 78), (76, 77), (77, 78), (79, 82), (80, 81)])
me_cube_cell_006.attributes.new('sharp_edge', 'BOOLEAN', 'EDGE').data.foreach_set('value', [ (min(e.vertices), max(e.vertices)) in _k for e in me_cube_cell_006.edges])
_uv = me_cube_cell_006.uv_layers.new(name='UVMap')
_uv.uv.foreach_set('vector', [1.0, 0.9208, 0.9158, 0.9158, 0.0, 0.0, 1.0, 0.0, 0.9204, 0.0, 0.9208, 0.9208, 0.0, 0.0, 0.1844, 0.0, 1.0, 0.0, 1.0, 1.0, 0.1352, 0.1352, 1.0, 1.0, 0.1501, 0.1501, 0.1212, 0.0, 0.8301, 0.0, 1.0, 0.1352, 1.0, 0.1988, 1.0, 1.0, 0.1844, 0.1844, 0.9435, 0.1846, 0.7123, 0.07936, 1.0, 0.07956, 1.0, 1.0, 0.1988, 0.1988, 0.2073, 0.1886, 0.2921, 0.1445, 0.413, 0.1094, 0.5577, 0.08702, 0.5345, 0.1697, 1.0, 0.1699, 1.0, 0.8788, 0.6293, 0.5079, 0.5367, 0.4033, 0.4771, 0.3091, 0.4561, 0.2343, 0.4759, 0.1863, 0.3095, 0.725, 0.15, 0.725, 0.15, 0.5984, 0.1673, 0.5881, 0.1691, 0.5896, 0.3119, 0.7104, 0.4747, 0.06423, 0.4, 0.1184, 0.4, 0.025, 0.4706, 0.025, 0.4735, 0.05242, 0.4802, 0.975, 0.4, 0.975, 0.4, 0.8357, 0.5124, 0.9088, 0.5107, 0.9124, 0.5035, 0.9272, 0.15, 0.725, 0.15, 0.7327, 0.1421, 0.733, 0.1423, 0.725, 0.15, 0.7327, 0.15, 0.7397, 0.1423, 0.7394, 0.1421, 0.733, 0.15, 0.7397, 0.15, 0.75, 0.1423, 0.75, 0.1423, 0.7394, 0.1423, 0.725, 0.1421, 0.733, 0.1356, 0.7327, 0.1353, 0.725, 0.1421, 0.733, 0.1423, 0.7394, 0.1368, 0.7382, 0.1356, 0.7327, 0.1423, 0.7394, 0.1423, 0.75, 0.1368, 0.75, 0.1368, 0.7382, 0.4, 0.975, 0.4, 0.9827, 0.3921, 0.983, 0.3923, 0.975, 0.4, 0.9827, 0.4, 0.9897, 0.3923, 0.9894, 0.3921, 0.983, 0.4, 0.004773, 0.4, 0.0, 0.3923, 0.0, 0.3923, 0.006024, 0.3923, 0.975, 0.3921, 0.983, 0.3856, 0.9827, 0.3853, 0.975, 0.3921, 0.983, 0.3923, 0.9894, 0.3868, 0.9882, 0.3856, 0.9827, 0.3923, 0.006024, 0.3923, 0.0, 0.3868, 0.0, 0.3868, 0.008416, 0.4, 0.025, 0.3923, 0.025, 0.392, 0.01707, 0.4, 0.01727, 0.3923, 0.025, 0.3853, 0.025, 0.3856, 0.01733, 0.392, 0.01707, 0.1298, 0.725, 0.125, 0.725, 0.125, 0.7327, 0.131, 0.7327, 0.4, 0.01727, 0.392, 0.01707, 0.3923, 0.01063, 0.4, 0.01031, 0.392, 0.01707, 0.3856, 0.01733, 0.3868, 0.01177, 0.3923, 0.01063, 0.131, 0.7327, 0.125, 0.7327, 0.125, 0.7382, 0.1334, 0.7382, 0.1368, 0.7382, 0.1368, 0.75, 0.125, 0.7382, 0.15, 0.725, 0.1423, 0.725, 0.1423, 0.604, 0.15, 0.5984, 0.1423, 0.725, 0.1353, 0.725, 0.1353, 0.6107, 0.1423, 0.604, 0.1353, 0.725, 0.125, 0.725, 0.125, 0.618, 0.1353, 0.6107, 0.3853, 0.132, 0.3853, 0.025, 0.3923, 0.025, 0.3923, 0.1248, 0.3923, 0.1248, 0.3923, 0.025, 0.4, 0.025, 0.4, 0.1184, 0.4765, 0.9827, 0.4, 0.9827, 0.4, 0.975, 0.4802, 0.975, 0.4735, 0.9897, 0.4, 0.9897, 0.4, 0.9827, 0.4765, 0.9827, 0.4, 0.01031, 0.4, 0.0, 0.4735, 0.0, 0.4714, 0.01031, 0.4, 0.01727, 0.4, 0.01031, 0.4714, 0.01031, 0.4704, 0.01727, 0.4, 0.025, 0.4, 0.01727, 0.4704, 0.01727, 0.4706, 0.025, 0.15, 0.725, 0.3095, 0.725, 0.3075, 0.7327, 0.15, 0.7327, 0.15, 0.7327, 0.3075, 0.7327, 0.3041, 0.7397, 0.15, 0.7397, 0.15, 0.75, 0.15, 0.7397, 0.3041, 0.7397, 0.2996, 0.75, 0.3923, 0.975, 0.3853, 0.975, 0.3853, 0.8254, 0.3923, 0.8305, 0.4, 0.975, 0.3923, 0.975, 0.3923, 0.8305, 0.3939, 0.8316, 0.4, 0.8357, 0.9495, 0.7841, 0.8558, 0.7053, 0.1501, 0.0, 1.0, 0.0, 1.0, 0.9158, 0.669, 0.5845, 0.5159, 0.423, 0.3682, 0.2512, 0.2399, 0.08556])
me_cube_cell_006.materials.append(mat_material)
me_cube_cell_006.use_remesh_fix_poles = True
me_cube_cell_006.use_remesh_preserve_attributes = False
me_cube_cell_006.update()

# ---- objects
ob_cube_cell = bpy.data.objects.new('Cube_cell', me_cube_cell_008)
ob_cube_cell_001 = bpy.data.objects.new('Cube_cell.001', me_cube_cell_009)
ob_cube_cell_002 = bpy.data.objects.new('Cube_cell.002', me_cube_cell_001)
ob_cube_cell_003 = bpy.data.objects.new('Cube_cell.003', me_cube_cell_002)
ob_cube_cell_004 = bpy.data.objects.new('Cube_cell.004', me_cube_cell_003)
ob_cube_cell_005 = bpy.data.objects.new('Cube_cell.005', me_cube_cell_004)
ob_cube_cell_006 = bpy.data.objects.new('Cube_cell.006', me_cube_cell_005)
ob_cube_cell_007 = bpy.data.objects.new('Cube_cell.007', me_cube_cell_006)

# ---- transforms, parenting, visibility, modifiers, constraints
ob_cube_cell.location = (0.3796, 0.3446, 0.4159)
ob_cube_cell_001.location = (0.2917, 0.2489, -0.3651)
ob_cube_cell_002.location = (0.3823, -0.4183, 0.001978)
ob_cube_cell_003.location = (0.3855, 0.1468, 0.08682)
ob_cube_cell_004.location = (-0.3207, 0.2926, 0.3798)
ob_cube_cell_005.location = (-0.4092, 0.3492, -0.3289)
ob_cube_cell_006.location = (-0.3222, -0.3757, 0.3408)
ob_cube_cell_007.location = (-0.3297, -0.3644, -0.3598)

# ---- collection membership
col_collection.objects.link(ob_cube_cell)
col_collection.objects.link(ob_cube_cell_001)
col_collection.objects.link(ob_cube_cell_002)
col_collection.objects.link(ob_cube_cell_003)
col_collection.objects.link(ob_cube_cell_004)
col_collection.objects.link(ob_cube_cell_005)
col_collection.objects.link(ob_cube_cell_006)
col_collection.objects.link(ob_cube_cell_007)

# ---- scene / render settings (as saved in the file)
scene.frame_start = 1; scene.frame_end = 250; scene.frame_set(1)
scene.render.engine = 'BLENDER_EEVEE_NEXT'
scene.cycles.sampling_pattern = 'TABULATED_SOBOL'
scene.cycles.use_light_tree = False
scene.view_settings.view_transform = 'Filmic'
bpy.context.view_layer.update()

# ---- added for rendering (the .blend has no active camera and no usable light): camera, sun
cam_auto = bpy.data.cameras.new('AutoCamera')
cam_auto.lens = 50.0
cam_auto.sensor_width = 36.0
cam_auto.clip_end = 1000.0
ob_auto_camera = bpy.data.objects.new('AutoCamera', cam_auto)
scene.collection.objects.link(ob_auto_camera)
ob_auto_camera.location = (1.60254, -1.92304, 1.28203)
ob_auto_camera.rotation_euler = (1.09748, -7.21219e-08, 0.694738)
scene.camera = ob_auto_camera
light_auto_sun = bpy.data.lights.new('AutoSun', 'SUN')
light_auto_sun.energy = 3.0
light_auto_sun.angle = 0.0523599
ob_auto_sun = bpy.data.objects.new('AutoSun', light_auto_sun)
scene.collection.objects.link(ob_auto_sun)
ob_auto_sun.rotation_euler = (0.872665, 0.174533, 0.523599)
bpy.context.view_layer.update()
